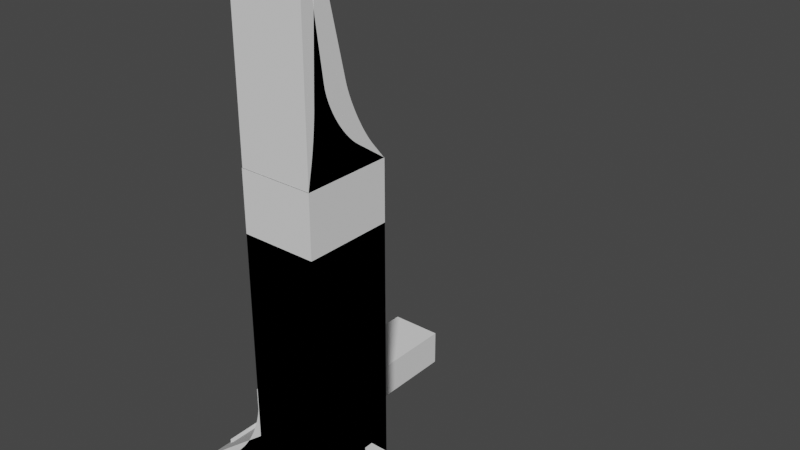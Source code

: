 # Source: bocchino_NEW.blend  (saved by Blender 3.3.6; exported with 4.5.12 LTS)
import bpy
from mathutils import Matrix  # noqa: F401  (used for matrix-valued properties, if any)

bpy.ops.wm.read_factory_settings(use_empty=True)
scene = bpy.context.scene
scene.name = 'Scene'

# ---- collections
col_collection = bpy.data.collections.new('Collection'); scene.collection.children.link(col_collection)

# ---- world
world_world = bpy.data.worlds.new('World'); scene.world = world_world
world_world.use_nodes = True; world_world.node_tree.nodes.clear()
_N = world_world.node_tree.nodes; _L = world_world.node_tree.links
n0 = _N.new('ShaderNodeOutputWorld'); n0.name = 'World Output'; n0.location = (300, 300)
n1 = _N.new('ShaderNodeBackground'); n1.name = 'Background'; n1.location = (10, 300)
n1.inputs[0].default_value = (0.05088, 0.05088, 0.05088, 1.0)
_L.new(n1.outputs[0], n0.inputs[0])
n0.is_active_output = True
world_world.color = (0.05088, 0.05088, 0.05088)
world_world.use_sun_shadow = False
world_world.sun_shadow_jitter_overblur = 0.0

# ---- meshes
me_plane = bpy.data.meshes.new('Plane')
me_plane.from_pydata([(-0.008, -0.008, 0.0), (0.008, -0.008, 0.0), (-0.008, 0.008, 0.0), (0.008, 0.008, 0.0), (-0.008, -0.008, 0.003), (0.008, -0.008, 0.003), (-0.008, 0.008, 0.003), (0.008, 0.008, 0.003), (-0.008, 0.005, 0.0), (0.008, 0.005, 0.0), (-0.008, 0.005, 0.003), (0.008, 0.005, 0.003), (0.005, -0.008, 0.0), (0.005, 0.008, 0.0), (0.005, -0.008, 0.003), (0.005, 0.008, 0.003), (0.005, 0.005, 0.003), (0.005, 0.005, 0.0), (0.008, -0.008, 0.016), (-0.008, 0.008, 0.016), (0.008, 0.008, 0.016), (-0.008, 0.005, 0.016), (0.008, 0.005, 0.016), (0.005, -0.008, 0.016), (0.005, 0.008, 0.016), (0.005, 0.005, 0.016)], [], [(17, 13, 3, 9), (16, 14, 23, 25), (9, 3, 7, 11), (8, 0, 4, 10), (13, 2, 6, 15), (12, 1, 5, 14), (2, 8, 10, 6), (1, 9, 11, 5), (15, 6, 19, 24), (12, 17, 9, 1), (0, 8, 17, 12), (4, 14, 16, 10), (0, 12, 14, 4), (3, 13, 15, 7), (10, 16, 25, 21), (8, 2, 13, 17), (25, 22, 20, 24), (23, 18, 22, 25), (21, 25, 24, 19), (14, 5, 18, 23), (6, 10, 21, 19), (7, 15, 24, 20), (11, 7, 20, 22), (5, 11, 22, 18)])
_uv = me_plane.uv_layers.new(name='UVMap')
_uv.uv.foreach_set('vector', [0.5, 0.5, 0.5, 1.0, 1.0, 1.0, 1.0, 0.5, 0.5, 0.5, 0.5, 0.0, 0.5, 0.0, 0.5, 0.5, 1.0, 0.5, 1.0, 1.0, 1.0, 1.0, 1.0, 0.5, 0.0, 0.5, 0.0, 0.0, 0.0, 0.0, 0.0, 0.5, 0.5, 1.0, 0.0, 1.0, 0.0, 1.0, 0.5, 1.0, 0.5, 0.0, 1.0, 0.0, 1.0, 0.0, 0.5, 0.0, 0.0, 1.0, 0.0, 0.5, 0.0, 0.5, 0.0, 1.0, 1.0, 0.0, 1.0, 0.5, 1.0, 0.5, 1.0, 0.0, 0.5, 1.0, 0.0, 1.0, 0.0, 1.0, 0.5, 1.0, 0.5, 0.0, 0.5, 0.5, 1.0, 0.5, 1.0, 0.0, 0.0, 0.0, 0.0, 0.5, 0.5, 0.5, 0.5, 0.0, 0.0, 0.0, 0.5, 0.0, 0.5, 0.5, 0.0, 0.5, 0.0, 0.0, 0.5, 0.0, 0.5, 0.0, 0.0, 0.0, 1.0, 1.0, 0.5, 1.0, 0.5, 1.0, 1.0, 1.0, 0.0, 0.5, 0.5, 0.5, 0.5, 0.5, 0.0, 0.5, 0.0, 0.5, 0.0, 1.0, 0.5, 1.0, 0.5, 0.5, 0.5, 0.5, 1.0, 0.5, 1.0, 1.0, 0.5, 1.0, 0.5, 0.0, 1.0, 0.0, 1.0, 0.5, 0.5, 0.5, 0.0, 0.5, 0.5, 0.5, 0.5, 1.0, 0.0, 1.0, 0.5, 0.0, 1.0, 0.0, 1.0, 0.0, 0.5, 0.0, 0.0, 1.0, 0.0, 0.5, 0.0, 0.5, 0.0, 1.0, 1.0, 1.0, 0.5, 1.0, 0.5, 1.0, 1.0, 1.0, 1.0, 0.5, 1.0, 1.0, 1.0, 1.0, 1.0, 0.5, 1.0, 0.0, 1.0, 0.5, 1.0, 0.5, 1.0, 0.0])
me_plane.update()
me_plane_001 = bpy.data.meshes.new('Plane.001')
me_plane_001.from_pydata([(-0.008, -0.008, 0.0), (0.008, -0.008, 0.0), (-0.008, 0.008, 0.0), (0.008, 0.008, 0.0), (-0.008, -0.008, 0.003), (0.008, -0.008, 0.003), (-0.008, 0.008, 0.003), (0.008, 0.008, 0.003), (-0.008, 0.005, 0.0), (0.008, 0.005, 0.0), (-0.008, 0.005, 0.003), (0.008, 0.005, 0.003), (0.005, -0.008, 0.0), (0.005, 0.008, 0.0), (0.005, -0.008, 0.003), (0.005, 0.008, 0.003), (0.005, 0.005, 0.003), (0.005, 0.005, 0.0), (0.008, -0.008, 0.016), (-0.008, 0.008, 0.016), (0.008, 0.008, 0.016), (-0.008, 0.005, 0.016), (0.008, 0.005, 0.016), (0.005, -0.008, 0.016), (0.005, 0.008, 0.016), (0.005, 0.005, 0.016)], [], [(17, 13, 3, 9), (16, 14, 23, 25), (9, 3, 7, 11), (8, 0, 4, 10), (13, 2, 6, 15), (12, 1, 5, 14), (2, 8, 10, 6), (1, 9, 11, 5), (15, 6, 19, 24), (12, 17, 9, 1), (0, 8, 17, 12), (4, 14, 16, 10), (0, 12, 14, 4), (3, 13, 15, 7), (10, 16, 25, 21), (8, 2, 13, 17), (25, 22, 20, 24), (23, 18, 22, 25), (21, 25, 24, 19), (14, 5, 18, 23), (6, 10, 21, 19), (7, 15, 24, 20), (11, 7, 20, 22), (5, 11, 22, 18)])
_uv = me_plane_001.uv_layers.new(name='UVMap')
_uv.uv.foreach_set('vector', [0.5, 0.5, 0.5, 1.0, 1.0, 1.0, 1.0, 0.5, 0.5, 0.5, 0.5, 0.0, 0.5, 0.0, 0.5, 0.5, 1.0, 0.5, 1.0, 1.0, 1.0, 1.0, 1.0, 0.5, 0.0, 0.5, 0.0, 0.0, 0.0, 0.0, 0.0, 0.5, 0.5, 1.0, 0.0, 1.0, 0.0, 1.0, 0.5, 1.0, 0.5, 0.0, 1.0, 0.0, 1.0, 0.0, 0.5, 0.0, 0.0, 1.0, 0.0, 0.5, 0.0, 0.5, 0.0, 1.0, 1.0, 0.0, 1.0, 0.5, 1.0, 0.5, 1.0, 0.0, 0.5, 1.0, 0.0, 1.0, 0.0, 1.0, 0.5, 1.0, 0.5, 0.0, 0.5, 0.5, 1.0, 0.5, 1.0, 0.0, 0.0, 0.0, 0.0, 0.5, 0.5, 0.5, 0.5, 0.0, 0.0, 0.0, 0.5, 0.0, 0.5, 0.5, 0.0, 0.5, 0.0, 0.0, 0.5, 0.0, 0.5, 0.0, 0.0, 0.0, 1.0, 1.0, 0.5, 1.0, 0.5, 1.0, 1.0, 1.0, 0.0, 0.5, 0.5, 0.5, 0.5, 0.5, 0.0, 0.5, 0.0, 0.5, 0.0, 1.0, 0.5, 1.0, 0.5, 0.5, 0.5, 0.5, 1.0, 0.5, 1.0, 1.0, 0.5, 1.0, 0.5, 0.0, 1.0, 0.0, 1.0, 0.5, 0.5, 0.5, 0.0, 0.5, 0.5, 0.5, 0.5, 1.0, 0.0, 1.0, 0.5, 0.0, 1.0, 0.0, 1.0, 0.0, 0.5, 0.0, 0.0, 1.0, 0.0, 0.5, 0.0, 0.5, 0.0, 1.0, 1.0, 1.0, 0.5, 1.0, 0.5, 1.0, 1.0, 1.0, 1.0, 0.5, 1.0, 1.0, 1.0, 1.0, 1.0, 0.5, 1.0, 0.0, 1.0, 0.5, 1.0, 0.5, 1.0, 0.0])
me_plane_001.update()
me_plane_002 = bpy.data.meshes.new('Plane.002')
me_plane_002.from_pydata([(-0.008, -0.008, 0.0), (0.008, -0.008, 0.0), (-0.008, 0.008, 0.0), (0.008, 0.008, 0.0), (-0.008, -0.008, 0.003), (0.008, -0.008, 0.003), (-0.008, 0.008, 0.003), (0.008, 0.008, 0.003), (-0.008, 0.005, 0.0), (0.008, 0.005, 0.0), (-0.008, 0.005, 0.003), (0.008, 0.005, 0.003), (0.005, -0.008, 0.0), (0.005, 0.008, 0.0), (0.005, -0.008, 0.003), (0.005, 0.008, 0.003), (0.005, 0.005, 0.003), (0.005, 0.005, 0.0), (0.008, -0.008, 0.016), (-0.008, 0.008, 0.016), (0.008, 0.008, 0.016), (-0.008, 0.005, 0.016), (0.008, 0.005, 0.016), (0.005, -0.008, 0.016), (0.005, 0.008, 0.016), (0.005, 0.005, 0.016)], [], [(17, 13, 3, 9), (16, 14, 23, 25), (9, 3, 7, 11), (8, 0, 4, 10), (13, 2, 6, 15), (12, 1, 5, 14), (2, 8, 10, 6), (1, 9, 11, 5), (15, 6, 19, 24), (12, 17, 9, 1), (0, 8, 17, 12), (4, 14, 16, 10), (0, 12, 14, 4), (3, 13, 15, 7), (10, 16, 25, 21), (8, 2, 13, 17), (25, 22, 20, 24), (23, 18, 22, 25), (21, 25, 24, 19), (14, 5, 18, 23), (6, 10, 21, 19), (7, 15, 24, 20), (11, 7, 20, 22), (5, 11, 22, 18)])
_uv = me_plane_002.uv_layers.new(name='UVMap')
_uv.uv.foreach_set('vector', [0.5, 0.5, 0.5, 1.0, 1.0, 1.0, 1.0, 0.5, 0.5, 0.5, 0.5, 0.0, 0.5, 0.0, 0.5, 0.5, 1.0, 0.5, 1.0, 1.0, 1.0, 1.0, 1.0, 0.5, 0.0, 0.5, 0.0, 0.0, 0.0, 0.0, 0.0, 0.5, 0.5, 1.0, 0.0, 1.0, 0.0, 1.0, 0.5, 1.0, 0.5, 0.0, 1.0, 0.0, 1.0, 0.0, 0.5, 0.0, 0.0, 1.0, 0.0, 0.5, 0.0, 0.5, 0.0, 1.0, 1.0, 0.0, 1.0, 0.5, 1.0, 0.5, 1.0, 0.0, 0.5, 1.0, 0.0, 1.0, 0.0, 1.0, 0.5, 1.0, 0.5, 0.0, 0.5, 0.5, 1.0, 0.5, 1.0, 0.0, 0.0, 0.0, 0.0, 0.5, 0.5, 0.5, 0.5, 0.0, 0.0, 0.0, 0.5, 0.0, 0.5, 0.5, 0.0, 0.5, 0.0, 0.0, 0.5, 0.0, 0.5, 0.0, 0.0, 0.0, 1.0, 1.0, 0.5, 1.0, 0.5, 1.0, 1.0, 1.0, 0.0, 0.5, 0.5, 0.5, 0.5, 0.5, 0.0, 0.5, 0.0, 0.5, 0.0, 1.0, 0.5, 1.0, 0.5, 0.5, 0.5, 0.5, 1.0, 0.5, 1.0, 1.0, 0.5, 1.0, 0.5, 0.0, 1.0, 0.0, 1.0, 0.5, 0.5, 0.5, 0.0, 0.5, 0.5, 0.5, 0.5, 1.0, 0.0, 1.0, 0.5, 0.0, 1.0, 0.0, 1.0, 0.0, 0.5, 0.0, 0.0, 1.0, 0.0, 0.5, 0.0, 0.5, 0.0, 1.0, 1.0, 1.0, 0.5, 1.0, 0.5, 1.0, 1.0, 1.0, 1.0, 0.5, 1.0, 1.0, 1.0, 1.0, 1.0, 0.5, 1.0, 0.0, 1.0, 0.5, 1.0, 0.5, 1.0, 0.0])
me_plane_002.update()
me_plane_003 = bpy.data.meshes.new('Plane.003')
me_plane_003.from_pydata([(-0.013, -0.008, 0.0), (0.008, -0.008, 0.0), (-0.013, 0.008, 0.0), (0.008, 0.008, 0.0), (-0.013, -0.008, 0.003), (0.008, -0.008, 0.003), (-0.013, 0.008, 0.003), (0.008, 0.008, 0.003), (-0.013, 0.005, 0.0), (0.008, 0.005, 0.0), (-0.013, 0.005, 0.003), (0.008, 0.005, 0.003), (0.005, -0.008, 0.0), (0.005, 0.008, 0.0), (0.005, -0.008, 0.003), (-0.008046, 0.07437, 0.002), (0.005, 0.005, 0.003), (0.005, 0.005, 0.0), (0.008, -0.008, 0.016), (-0.013, 0.008, 0.016), (0.008, 0.008, 0.016), (-0.013, 0.005, 0.016), (0.008, 0.005, 0.016), (0.005, -0.008, 0.016), (0.005, 0.008, 0.016), (0.005, 0.005, 0.016), (-0.01005, 0.01, 4.46e-07), (0.007971, 0.01, 4.46e-07), (-0.01005, 0.01, 0.002319), (0.007971, 0.01, 0.002319), (0.005652, 0.01, 4.46e-07), (-0.01005, 0.01, 0.01236), (0.007971, 0.01, 0.01236), (0.005652, 0.01, 0.01236), (0.005971, 0.07437, 0.002), (-0.008046, 0.07437, 0.002319), (0.005971, 0.07437, 0.002319), (0.005652, 0.07437, 0.002), (-0.008046, 0.07437, 0.01036), (0.005971, 0.07437, 0.01036), (0.005652, 0.07437, 0.01036), (0.005652, 0.07437, 4.46e-07), (-0.01005, 0.07437, 4.46e-07), (0.007971, 0.07437, 4.46e-07), (0.007971, 0.07437, 0.002319), (-0.01005, 0.07437, 0.002319), (0.005652, 0.07437, 0.01236), (-0.01005, 0.07437, 0.01236), (0.007971, 0.07437, 0.01236), (-0.008046, 0.009923, 0.002), (0.005971, 0.009923, 0.002), (-0.008046, 0.009923, 0.002319), (0.005971, 0.009923, 0.002319), (0.005652, 0.009923, 0.002), (0.005652, 0.009923, 0.002319), (-0.008046, 0.009923, 0.01036), (0.005971, 0.009923, 0.01036), (0.005652, 0.009923, 0.01036)], [], [(17, 13, 3, 9), (16, 14, 23, 25), (9, 3, 7, 11), (8, 0, 4, 10), (19, 24, 33, 31), (12, 1, 5, 14), (2, 8, 10, 6), (1, 9, 11, 5), (13, 2, 26, 30), (12, 17, 9, 1), (0, 8, 17, 12), (4, 14, 16, 10), (0, 12, 14, 4), (24, 20, 32, 33), (10, 16, 25, 21), (8, 2, 13, 17), (25, 22, 20, 24), (23, 18, 22, 25), (21, 25, 24, 19), (14, 5, 18, 23), (6, 10, 21, 19), (6, 19, 31, 28), (11, 7, 20, 22), (5, 11, 22, 18), (29, 27, 43, 44), (27, 30, 41, 43), (33, 32, 48, 46), (26, 28, 45, 42), (3, 13, 30, 27), (7, 3, 27, 29), (20, 7, 29, 32), (2, 6, 28, 26), (15, 35, 51, 49), (38, 40, 57, 55), (35, 38, 55, 51), (36, 34, 50, 52), (32, 29, 44, 48), (30, 26, 42, 41), (28, 31, 47, 45), (31, 33, 46, 47), (15, 37, 41, 42), (34, 36, 44, 43), (35, 15, 42, 45), (37, 34, 43, 41), (40, 38, 47, 46), (39, 40, 46, 48), (38, 35, 45, 47), (36, 39, 48, 44), (53, 49, 51, 54), (54, 51, 55, 57), (50, 53, 54, 52), (52, 54, 57, 56), (37, 15, 49, 53), (39, 36, 52, 56), (40, 39, 56, 57), (34, 37, 53, 50)])
_uv = me_plane_003.uv_layers.new(name='UVMap')
_uv.uv.foreach_set('vector', [0.5, 0.5, 0.5, 1.0, 1.0, 1.0, 1.0, 0.5, 0.5, 0.5, 0.5, 0.0, 0.5, 0.0, 0.5, 0.5, 1.0, 0.5, 1.0, 1.0, 1.0, 1.0, 1.0, 0.5, 0.0, 0.5, 0.0, 0.0, 0.0, 0.0, 0.0, 0.5, 0.0, 1.0, 0.5, 1.0, 0.5, 1.0, 0.0, 1.0, 0.5, 0.0, 1.0, 0.0, 1.0, 0.0, 0.5, 0.0, 0.0, 1.0, 0.0, 0.5, 0.0, 0.5, 0.0, 1.0, 1.0, 0.0, 1.0, 0.5, 1.0, 0.5, 1.0, 0.0, 0.5, 1.0, 0.0, 1.0, 0.0, 1.0, 0.5, 1.0, 0.5, 0.0, 0.5, 0.5, 1.0, 0.5, 1.0, 0.0, 0.0, 0.0, 0.0, 0.5, 0.5, 0.5, 0.5, 0.0, 0.0, 0.0, 0.5, 0.0, 0.5, 0.5, 0.0, 0.5, 0.0, 0.0, 0.5, 0.0, 0.5, 0.0, 0.0, 0.0, 0.5, 1.0, 1.0, 1.0, 1.0, 1.0, 0.5, 1.0, 0.0, 0.5, 0.5, 0.5, 0.5, 0.5, 0.0, 0.5, 0.0, 0.5, 0.0, 1.0, 0.5, 1.0, 0.5, 0.5, 0.5, 0.5, 1.0, 0.5, 1.0, 1.0, 0.5, 1.0, 0.5, 0.0, 1.0, 0.0, 1.0, 0.5, 0.5, 0.5, 0.0, 0.5, 0.5, 0.5, 0.5, 1.0, 0.0, 1.0, 0.5, 0.0, 1.0, 0.0, 1.0, 0.0, 0.5, 0.0, 0.0, 1.0, 0.0, 0.5, 0.0, 0.5, 0.0, 1.0, 0.0, 1.0, 0.0, 1.0, 0.0, 1.0, 0.0, 1.0, 1.0, 0.5, 1.0, 1.0, 1.0, 1.0, 1.0, 0.5, 1.0, 0.0, 1.0, 0.5, 1.0, 0.5, 1.0, 0.0, 1.0, 1.0, 1.0, 1.0, 1.0, 1.0, 1.0, 1.0, 1.0, 1.0, 0.5, 1.0, 0.5, 1.0, 1.0, 1.0, 0.5, 1.0, 1.0, 1.0, 1.0, 1.0, 0.5, 1.0, 0.0, 1.0, 0.0, 1.0, 0.0, 1.0, 0.0, 1.0, 1.0, 1.0, 0.5, 1.0, 0.5, 1.0, 1.0, 1.0, 1.0, 1.0, 1.0, 1.0, 1.0, 1.0, 1.0, 1.0, 1.0, 1.0, 1.0, 1.0, 1.0, 1.0, 1.0, 1.0, 0.0, 1.0, 0.0, 1.0, 0.0, 1.0, 0.0, 1.0, 0.07189, 1.0, 0.07189, 1.0, 0.07189, 1.0, 0.07189, 1.0, 0.07189, 1.0, 0.5, 1.0, 0.5, 1.0, 0.07189, 1.0, 0.07189, 1.0, 0.07189, 1.0, 0.07189, 1.0, 0.07189, 1.0, 0.5686, 1.0, 0.5686, 1.0, 0.5686, 1.0, 0.5686, 1.0, 1.0, 1.0, 1.0, 1.0, 1.0, 1.0, 1.0, 1.0, 0.5, 1.0, 0.0, 1.0, 0.0, 1.0, 0.5, 1.0, 0.0, 1.0, 0.0, 1.0, 0.0, 1.0, 0.0, 1.0, 0.0, 1.0, 0.5, 1.0, 0.5, 1.0, 0.0, 1.0, 0.07189, 1.0, 0.5, 1.0, 0.5, 1.0, 0.0, 1.0, 0.5686, 1.0, 0.5686, 1.0, 1.0, 1.0, 1.0, 1.0, 0.07189, 1.0, 0.07189, 1.0, 0.0, 1.0, 0.0, 1.0, 0.5, 1.0, 0.5686, 1.0, 1.0, 1.0, 0.5, 1.0, 0.5, 1.0, 0.07189, 1.0, 0.0, 1.0, 0.5, 1.0, 0.5686, 1.0, 0.5, 1.0, 0.5, 1.0, 1.0, 1.0, 0.07189, 1.0, 0.07189, 1.0, 0.0, 1.0, 0.0, 1.0, 0.5686, 1.0, 0.5686, 1.0, 1.0, 1.0, 1.0, 1.0, 0.5, 1.0, 0.07189, 1.0, 0.07189, 1.0, 0.5, 1.0, 0.5, 1.0, 0.07189, 1.0, 0.07189, 1.0, 0.5, 1.0, 0.5686, 1.0, 0.5, 1.0, 0.5, 1.0, 0.5686, 1.0, 0.5686, 1.0, 0.5, 1.0, 0.5, 1.0, 0.5686, 1.0, 0.5, 1.0, 0.07189, 1.0, 0.07189, 1.0, 0.5, 1.0, 0.5686, 1.0, 0.5686, 1.0, 0.5686, 1.0, 0.5686, 1.0, 0.5, 1.0, 0.5686, 1.0, 0.5686, 1.0, 0.5, 1.0, 0.5686, 1.0, 0.5, 1.0, 0.5, 1.0, 0.5686, 1.0])
me_plane_003.update()
me_plane_004 = bpy.data.meshes.new('Plane.004')
me_plane_004.from_pydata([(-0.035, -0.015, 0.0), (0.015, -0.015, 0.0), (-0.035, 0.015, 0.0), (0.015, 0.015, 0.0), (0.015, 0.015, 0.02), (-0.01, 0.015, 0.02), (0.015, -0.015, 0.02), (-0.01, -0.015, 0.02), (0.015, 0.015, 0.09), (-0.01, 0.015, 0.09), (0.015, -0.015, 0.09), (-0.01, -0.015, 0.09)], [], [(0, 2, 3, 1), (7, 6, 10, 11), (1, 3, 4, 6), (2, 0, 7, 5), (3, 2, 5, 4), (0, 1, 6, 7), (11, 10, 8, 9), (5, 7, 11, 9), (4, 5, 9, 8), (6, 4, 8, 10)])
_uv = me_plane_004.uv_layers.new(name='UVMap')
_uv.uv.foreach_set('vector', [0.0, 0.0, 0.0, 1.0, 1.0, 1.0, 1.0, 0.0, 0.0, 0.0, 1.0, 0.0, 1.0, 0.0, 0.0, 0.0, 1.0, 0.0, 1.0, 1.0, 1.0, 1.0, 1.0, 0.0, 0.0, 1.0, 0.0, 0.0, 0.0, 0.0, 0.0, 1.0, 1.0, 1.0, 0.0, 1.0, 0.0, 1.0, 1.0, 1.0, 0.0, 0.0, 1.0, 0.0, 1.0, 0.0, 0.0, 0.0, 0.0, 0.0, 1.0, 0.0, 1.0, 1.0, 0.0, 1.0, 0.0, 1.0, 0.0, 0.0, 0.0, 0.0, 0.0, 1.0, 1.0, 1.0, 0.0, 1.0, 0.0, 1.0, 1.0, 1.0, 1.0, 0.0, 1.0, 1.0, 1.0, 1.0, 1.0, 0.0])
me_plane_004.update()
me_plane_005 = bpy.data.meshes.new('Plane.005')
me_plane_005.from_pydata([(-0.035, -0.015, 0.0), (0.015, -0.015, 0.0), (-0.035, 0.015, 0.0), (0.015, 0.015, 0.0), (0.015, 0.015, 0.01), (0.015, -0.015, 0.01), (0.012, 0.012, 0.11), (-0.007, 0.012, 0.11), (0.012, -0.012, 0.11), (-0.007, -0.012, 0.11), (-0.03178, 0.015, 0.001289), (-0.01, 0.015, 0.03345), (0.01345, 0.015, 0.01), (-0.03071, 0.015, 0.001745), (-0.02964, 0.015, 0.002256), (-0.02858, 0.015, 0.002821), (-0.02753, 0.015, 0.003439), (-0.02649, 0.015, 0.004109), (-0.02545, 0.015, 0.004828), (-0.02444, 0.015, 0.005595), (-0.02344, 0.015, 0.006408), (-0.02247, 0.015, 0.007266), (-0.02151, 0.015, 0.008165), (-0.02058, 0.015, 0.009104), (-0.01968, 0.015, 0.01008), (-0.0188, 0.015, 0.01109), (-0.01796, 0.015, 0.01214), (-0.01715, 0.015, 0.01321), (-0.01638, 0.015, 0.01432), (-0.01564, 0.015, 0.01545), (-0.01494, 0.015, 0.0166), (-0.01429, 0.015, 0.01777), (-0.01367, 0.015, 0.01896), (-0.0131, 0.015, 0.02016), (-0.01257, 0.015, 0.02137), (-0.01209, 0.015, 0.02259), (-0.01166, 0.015, 0.02382), (-0.01127, 0.015, 0.02504), (-0.01094, 0.015, 0.02627), (-0.01065, 0.015, 0.02749), (-0.01042, 0.015, 0.02871), (-0.01024, 0.015, 0.02992), (-0.0101, 0.015, 0.03111), (-0.01003, 0.015, 0.03229), (-0.01, -0.015, 0.03345), (-0.03178, -0.015, 0.001289), (0.01345, -0.015, 0.01), (-0.01003, -0.015, 0.03229), (-0.0101, -0.015, 0.03111), (-0.01024, -0.015, 0.02992), (-0.01042, -0.015, 0.02871), (-0.01065, -0.015, 0.02749), (-0.01094, -0.015, 0.02627), (-0.01127, -0.015, 0.02504), (-0.01166, -0.015, 0.02382), (-0.01209, -0.015, 0.02259), (-0.01257, -0.015, 0.02137), (-0.0131, -0.015, 0.02016), (-0.01367, -0.015, 0.01896), (-0.01429, -0.015, 0.01777), (-0.01494, -0.015, 0.0166), (-0.01564, -0.015, 0.01545), (-0.01638, -0.015, 0.01432), (-0.01715, -0.015, 0.01321), (-0.01796, -0.015, 0.01214), (-0.0188, -0.015, 0.01109), (-0.01968, -0.015, 0.01008), (-0.02058, -0.015, 0.009104), (-0.02151, -0.015, 0.008165), (-0.02247, -0.015, 0.007266), (-0.02344, -0.015, 0.006408), (-0.02444, -0.015, 0.005595), (-0.02545, -0.015, 0.004828), (-0.02649, -0.015, 0.004109), (-0.02753, -0.015, 0.003439), (-0.02858, -0.015, 0.002821), (-0.02964, -0.015, 0.002256), (-0.03071, -0.015, 0.001745), (0.015, -0.015, 0.11), (0.015, 0.015, 0.11), (-0.01, 0.015, 0.11), (-0.01, -0.015, 0.11), (0.012, 0.012, 0.0), (-0.007, 0.012, 0.0), (0.012, -0.012, 0.0), (-0.007, -0.012, 0.0)], [], [(0, 85, 1), (1, 3, 4, 5), (4, 12, 11, 80, 79), (2, 0, 45, 10), (44, 46, 5, 78, 81), (8, 6, 82, 84), (3, 2, 10, 12, 4), (0, 1, 5, 46, 45), (5, 4, 79, 78), (10, 13, 12), (13, 14, 12), (14, 15, 12), (15, 16, 12), (16, 17, 12), (17, 18, 12), (18, 19, 12), (19, 20, 12), (20, 21, 12), (21, 22, 12), (22, 23, 12), (23, 24, 12), (24, 25, 12), (25, 26, 12), (26, 27, 12), (27, 28, 12), (28, 29, 12), (29, 30, 12), (30, 31, 12), (31, 32, 12), (32, 33, 12), (33, 34, 12), (34, 35, 12), (35, 36, 12), (36, 37, 12), (37, 38, 12), (38, 39, 12), (39, 40, 12), (40, 41, 12), (41, 42, 12), (42, 43, 12), (43, 11, 12), (44, 47, 46), (47, 48, 46), (48, 49, 46), (49, 50, 46), (50, 51, 46), (51, 52, 46), (52, 53, 46), (53, 54, 46), (54, 55, 46), (55, 56, 46), (56, 57, 46), (57, 58, 46), (58, 59, 46), (59, 60, 46), (60, 61, 46), (61, 62, 46), (62, 63, 46), (63, 64, 46), (64, 65, 46), (65, 66, 46), (66, 67, 46), (67, 68, 46), (68, 69, 46), (69, 70, 46), (70, 71, 46), (71, 72, 46), (72, 73, 46), (73, 74, 46), (74, 75, 46), (75, 76, 46), (76, 77, 46), (77, 45, 46), (10, 45, 77, 13), (13, 77, 76, 14), (14, 76, 75, 15), (15, 75, 74, 16), (16, 74, 73, 17), (17, 73, 72, 18), (18, 72, 71, 19), (19, 71, 70, 20), (20, 70, 69, 21), (21, 69, 68, 22), (22, 68, 67, 23), (23, 67, 66, 24), (24, 66, 65, 25), (25, 65, 64, 26), (26, 64, 63, 27), (27, 63, 62, 28), (28, 62, 61, 29), (29, 61, 60, 30), (30, 60, 59, 31), (31, 59, 58, 32), (32, 58, 57, 33), (33, 57, 56, 34), (34, 56, 55, 35), (35, 55, 54, 36), (36, 54, 53, 37), (37, 53, 52, 38), (38, 52, 51, 39), (39, 51, 50, 40), (40, 50, 49, 41), (41, 49, 48, 42), (42, 48, 47, 43), (43, 47, 44, 11), (11, 44, 81, 80), (6, 8, 78, 79), (9, 7, 80, 81), (7, 6, 79, 80), (8, 9, 81, 78), (9, 8, 84, 85), (7, 9, 85, 83), (6, 7, 83, 82), (85, 84, 1), (83, 2, 3), (83, 3, 82), (82, 3, 84), (1, 84, 3), (85, 2, 83), (2, 85, 0)])
_uv = me_plane_005.uv_layers.new(name='UVMap')
_uv.uv.foreach_set('vector', [0.0, 0.0, 0.0, 0.0, 1.0, 0.0, 1.0, 0.0, 1.0, 1.0, 1.0, 1.0, 1.0, 0.0, 1.0, 1.0, 0.9382, 1.0, 0.0, 1.0, 0.0, 1.0, 1.0, 1.0, 0.0, 1.0, 0.0, 0.0, 0.0, 0.0, 0.0, 1.0, 0.0, 0.0, 0.9382, 0.0, 1.0, 0.0, 1.0, 0.0, 0.0, 0.0, 0.88, 0.1, 0.88, 0.9, 0.88, 0.9, 0.88, 0.1, 1.0, 1.0, 0.0, 1.0, 0.0, 1.0, 0.9382, 1.0, 1.0, 1.0, 0.0, 0.0, 1.0, 0.0, 1.0, 0.0, 0.9382, 0.0, 0.0, 0.0, 1.0, 0.0, 1.0, 1.0, 1.0, 1.0, 1.0, 0.0, 0.0, 1.0, 0.0, 1.0, 0.9382, 1.0, 0.0, 1.0, 0.0, 1.0, 0.9382, 1.0, 0.0, 1.0, 0.0, 1.0, 0.9382, 1.0, 0.0, 1.0, 0.0, 1.0, 0.9382, 1.0, 0.0, 1.0, 0.0, 1.0, 0.9382, 1.0, 0.0, 1.0, 0.0, 1.0, 0.9382, 1.0, 0.0, 1.0, 0.0, 1.0, 0.9382, 1.0, 0.0, 1.0, 0.0, 1.0, 0.9382, 1.0, 0.0, 1.0, 0.0, 1.0, 0.9382, 1.0, 0.0, 1.0, 0.0, 1.0, 0.9382, 1.0, 0.0, 1.0, 0.0, 1.0, 0.9382, 1.0, 0.0, 1.0, 0.0, 1.0, 0.9382, 1.0, 0.0, 1.0, 0.0, 1.0, 0.9382, 1.0, 0.0, 1.0, 0.0, 1.0, 0.9382, 1.0, 0.0, 1.0, 0.0, 1.0, 0.9382, 1.0, 0.0, 1.0, 0.0, 1.0, 0.9382, 1.0, 0.0, 1.0, 0.0, 1.0, 0.9382, 1.0, 0.0, 1.0, 0.0, 1.0, 0.9382, 1.0, 0.0, 1.0, 0.0, 1.0, 0.9382, 1.0, 0.0, 1.0, 0.0, 1.0, 0.9382, 1.0, 0.0, 1.0, 0.0, 1.0, 0.9382, 1.0, 0.0, 1.0, 0.0, 1.0, 0.9382, 1.0, 0.0, 1.0, 0.0, 1.0, 0.9382, 1.0, 0.0, 1.0, 0.0, 1.0, 0.9382, 1.0, 0.0, 1.0, 0.0, 1.0, 0.9382, 1.0, 0.0, 1.0, 0.0, 1.0, 0.9382, 1.0, 0.0, 1.0, 0.0, 1.0, 0.9382, 1.0, 0.0, 1.0, 0.0, 1.0, 0.9382, 1.0, 0.0, 1.0, 0.0, 1.0, 0.9382, 1.0, 0.0, 1.0, 0.0, 1.0, 0.9382, 1.0, 0.0, 1.0, 0.0, 1.0, 0.9382, 1.0, 0.0, 1.0, 0.0, 1.0, 0.9382, 1.0, 0.0, 0.0, 0.0, 0.0, 0.9382, 0.0, 0.0, 0.0, 0.0, 0.0, 0.9382, 0.0, 0.0, 0.0, 0.0, 0.0, 0.9382, 0.0, 0.0, 0.0, 0.0, 0.0, 0.9382, 0.0, 0.0, 0.0, 0.0, 0.0, 0.9382, 0.0, 0.0, 0.0, 0.0, 0.0, 0.9382, 0.0, 0.0, 0.0, 0.0, 0.0, 0.9382, 0.0, 0.0, 0.0, 0.0, 0.0, 0.9382, 0.0, 0.0, 0.0, 0.0, 0.0, 0.9382, 0.0, 0.0, 0.0, 0.0, 0.0, 0.9382, 0.0, 0.0, 0.0, 0.0, 0.0, 0.9382, 0.0, 0.0, 0.0, 0.0, 0.0, 0.9382, 0.0, 0.0, 0.0, 0.0, 0.0, 0.9382, 0.0, 0.0, 0.0, 0.0, 0.0, 0.9382, 0.0, 0.0, 0.0, 0.0, 0.0, 0.9382, 0.0, 0.0, 0.0, 0.0, 0.0, 0.9382, 0.0, 0.0, 0.0, 0.0, 0.0, 0.9382, 0.0, 0.0, 0.0, 0.0, 0.0, 0.9382, 0.0, 0.0, 0.0, 0.0, 0.0, 0.9382, 0.0, 0.0, 0.0, 0.0, 0.0, 0.9382, 0.0, 0.0, 0.0, 0.0, 0.0, 0.9382, 0.0, 0.0, 0.0, 0.0, 0.0, 0.9382, 0.0, 0.0, 0.0, 0.0, 0.0, 0.9382, 0.0, 0.0, 0.0, 0.0, 0.0, 0.9382, 0.0, 0.0, 0.0, 0.0, 0.0, 0.9382, 0.0, 0.0, 0.0, 0.0, 0.0, 0.9382, 0.0, 0.0, 0.0, 0.0, 0.0, 0.9382, 0.0, 0.0, 0.0, 0.0, 0.0, 0.9382, 0.0, 0.0, 0.0, 0.0, 0.0, 0.9382, 0.0, 0.0, 0.0, 0.0, 0.0, 0.9382, 0.0, 0.0, 0.0, 0.0, 0.0, 0.9382, 0.0, 0.0, 0.0, 0.0, 0.0, 0.9382, 0.0, 0.0, 1.0, 0.0, 0.0, 0.0, 0.0, 0.0, 1.0, 0.0, 1.0, 0.0, 0.0, 0.0, 0.0, 0.0, 1.0, 0.0, 1.0, 0.0, 0.0, 0.0, 0.0, 0.0, 1.0, 0.0, 1.0, 0.0, 0.0, 0.0, 0.0, 0.0, 1.0, 0.0, 1.0, 0.0, 0.0, 0.0, 0.0, 0.0, 1.0, 0.0, 1.0, 0.0, 0.0, 0.0, 0.0, 0.0, 1.0, 0.0, 1.0, 0.0, 0.0, 0.0, 0.0, 0.0, 1.0, 0.0, 1.0, 0.0, 0.0, 0.0, 0.0, 0.0, 1.0, 0.0, 1.0, 0.0, 0.0, 0.0, 0.0, 0.0, 1.0, 0.0, 1.0, 0.0, 0.0, 0.0, 0.0, 0.0, 1.0, 0.0, 1.0, 0.0, 0.0, 0.0, 0.0, 0.0, 1.0, 0.0, 1.0, 0.0, 0.0, 0.0, 0.0, 0.0, 1.0, 0.0, 1.0, 0.0, 0.0, 0.0, 0.0, 0.0, 1.0, 0.0, 1.0, 0.0, 0.0, 0.0, 0.0, 0.0, 1.0, 0.0, 1.0, 0.0, 0.0, 0.0, 0.0, 0.0, 1.0, 0.0, 1.0, 0.0, 0.0, 0.0, 0.0, 0.0, 1.0, 0.0, 1.0, 0.0, 0.0, 0.0, 0.0, 0.0, 1.0, 0.0, 1.0, 0.0, 0.0, 0.0, 0.0, 0.0, 1.0, 0.0, 1.0, 0.0, 0.0, 0.0, 0.0, 0.0, 1.0, 0.0, 1.0, 0.0, 0.0, 0.0, 0.0, 0.0, 1.0, 0.0, 1.0, 0.0, 0.0, 0.0, 0.0, 0.0, 1.0, 0.0, 1.0, 0.0, 0.0, 0.0, 0.0, 0.0, 1.0, 0.0, 1.0, 0.0, 0.0, 0.0, 0.0, 0.0, 1.0, 0.0, 1.0, 0.0, 0.0, 0.0, 0.0, 0.0, 1.0, 0.0, 1.0, 0.0, 0.0, 0.0, 0.0, 0.0, 1.0, 0.0, 1.0, 0.0, 0.0, 0.0, 0.0, 0.0, 1.0, 0.0, 1.0, 0.0, 0.0, 0.0, 0.0, 0.0, 1.0, 0.0, 1.0, 0.0, 0.0, 0.0, 0.0, 0.0, 1.0, 0.0, 1.0, 0.0, 0.0, 0.0, 0.0, 0.0, 1.0, 0.0, 1.0, 0.0, 0.0, 0.0, 0.0, 0.0, 1.0, 0.0, 1.0, 0.0, 0.0, 0.0, 0.0, 0.0, 1.0, 0.0, 1.0, 0.0, 0.0, 0.0, 0.0, 0.0, 1.0, 0.0, 1.0, 0.0, 0.0, 0.0, 0.0, 0.0, 1.0, 0.88, 0.9, 0.88, 0.1, 1.0, 0.0, 1.0, 1.0, 0.12, 0.1, 0.12, 0.9, 0.0, 1.0, 0.0, 0.0, 0.12, 0.9, 0.88, 0.9, 1.0, 1.0, 0.0, 1.0, 0.88, 0.1, 0.12, 0.1, 0.0, 0.0, 1.0, 0.0, 0.12, 0.1, 0.88, 0.1, 0.88, 0.1, 0.12, 0.1, 0.12, 0.9, 0.12, 0.1, 0.12, 0.1, 0.12, 0.9, 0.88, 0.9, 0.12, 0.9, 0.12, 0.9, 0.88, 0.9, 0.0, 0.0, 0.88, 0.1, 1.0, 0.0, 0.0, 0.0, 0.0, 1.0, 1.0, 1.0, 0.0, 0.0, 1.0, 1.0, 0.88, 0.9, 0.88, 0.9, 1.0, 1.0, 0.88, 0.1, 1.0, 0.0, 0.88, 0.1, 1.0, 1.0, 0.12, 0.1, 0.0, 1.0, 0.0, 0.0, 0.0, 1.0, 0.12, 0.1, 0.0, 0.0])
me_plane_005.update()
me_cube = bpy.data.meshes.new('Cube')
me_cube.from_pydata([(-0.01063, -0.016, -0.016), (-0.01063, -0.016, -0.0001144), (-0.01063, 0.016, -0.016), (0.016, -0.016, -0.016), (0.016, -0.016, -0.0001144), (0.016, 0.016, -0.016), (-0.01063, -0.016, 0.03856), (-0.01063, -0.01193, 0.03856), (0.016, -0.016, 0.03856), (0.016, -0.01193, 0.03856), (-0.01063, -0.016, -0.0203), (-0.01063, 0.016, -0.0203), (0.016, -0.016, -0.0203), (0.016, 0.016, -0.0203), (-0.01063, -0.008474, 0.01367), (-0.01063, 0.004815, -0.008124), (-0.01063, -0.01595, -0.0001144), (-0.01063, -0.008317, 0.01271), (-0.01063, -0.008107, 0.01171), (-0.01063, -0.007847, 0.01069), (-0.01063, -0.007536, 0.009651), (-0.01063, -0.007176, 0.008588), (-0.01063, -0.00677, 0.007512), (-0.01063, -0.006318, 0.006428), (-0.01063, -0.005824, 0.00534), (-0.01063, -0.005288, 0.004253), (-0.01063, -0.004715, 0.003173), (-0.01063, -0.004106, 0.002104), (-0.01063, -0.003464, 0.001052), (-0.01063, -0.002793, 2.143e-05), (-0.01063, -0.002095, -0.0009829), (-0.01063, -0.001374, -0.001956), (-0.01063, -0.0006329, -0.002894), (-0.01063, 0.0001246, -0.003792), (-0.01063, 0.0008951, -0.004646), (-0.01063, 0.001675, -0.005452), (-0.01063, 0.002461, -0.006206), (-0.01063, 0.003248, -0.006905), (-0.01063, 0.004034, -0.007545), (0.016, 0.004815, -0.008124), (0.016, -0.008474, 0.01367), (0.016, -0.01595, -0.0001144), (0.016, 0.004034, -0.007545), (0.016, 0.003248, -0.006905), (0.016, 0.002461, -0.006206), (0.016, 0.001675, -0.005452), (0.016, 0.0008951, -0.004646), (0.016, 0.0001246, -0.003792), (0.016, -0.0006329, -0.002894), (0.016, -0.001374, -0.001956), (0.016, -0.002095, -0.0009829), (0.016, -0.002793, 2.143e-05), (0.016, -0.003464, 0.001052), (0.016, -0.004106, 0.002104), (0.016, -0.004715, 0.003173), (0.016, -0.005288, 0.004253), (0.016, -0.005824, 0.00534), (0.016, -0.006318, 0.006428), (0.016, -0.00677, 0.007512), (0.016, -0.007176, 0.008588), (0.016, -0.007536, 0.009651), (0.016, -0.007847, 0.01069), (0.016, -0.008107, 0.01171), (0.016, -0.008317, 0.01271)], [], [(2, 15, 39, 5), (40, 14, 7, 9), (4, 41, 40, 9, 8), (3, 4, 1, 0), (2, 5, 13, 11), (1, 4, 8, 6), (9, 7, 6, 8), (5, 39, 41, 4, 3), (0, 1, 16, 15, 2), (11, 13, 12, 10), (0, 2, 11, 10), (5, 3, 12, 13), (3, 0, 10, 12), (14, 17, 16), (17, 18, 16), (18, 19, 16), (19, 20, 16), (20, 21, 16), (21, 22, 16), (22, 23, 16), (23, 24, 16), (24, 25, 16), (25, 26, 16), (26, 27, 16), (27, 28, 16), (28, 29, 16), (29, 30, 16), (30, 31, 16), (31, 32, 16), (32, 33, 16), (33, 34, 16), (34, 35, 16), (35, 36, 16), (36, 37, 16), (37, 38, 16), (38, 15, 16), (39, 42, 41), (42, 43, 41), (43, 44, 41), (44, 45, 41), (45, 46, 41), (46, 47, 41), (47, 48, 41), (48, 49, 41), (49, 50, 41), (50, 51, 41), (51, 52, 41), (52, 53, 41), (53, 54, 41), (54, 55, 41), (55, 56, 41), (56, 57, 41), (57, 58, 41), (58, 59, 41), (59, 60, 41), (60, 61, 41), (61, 62, 41), (62, 63, 41), (63, 40, 41), (14, 40, 63, 17), (17, 63, 62, 18), (18, 62, 61, 19), (19, 61, 60, 20), (20, 60, 59, 21), (21, 59, 58, 22), (22, 58, 57, 23), (23, 57, 56, 24), (24, 56, 55, 25), (25, 55, 54, 26), (26, 54, 53, 27), (27, 53, 52, 28), (28, 52, 51, 29), (29, 51, 50, 30), (30, 50, 49, 31), (31, 49, 48, 32), (32, 48, 47, 33), (33, 47, 46, 34), (34, 46, 45, 35), (35, 45, 44, 36), (36, 44, 43, 37), (37, 43, 42, 38), (38, 42, 39, 15), (14, 16, 1, 6, 7)])
_uv = me_cube.uv_layers.new(name='UVMap')
_uv.uv.foreach_set('vector', [0.375, 0.25, 0.4989, 0.25, 0.4989, 0.5, 0.375, 0.5, 0.625, 0.5, 0.625, 0.25, 0.625, 0.25, 0.625, 0.5, 0.625, 0.75, 0.625, 0.7487, 0.625, 0.5, 0.625, 0.5, 0.625, 0.75, 0.375, 0.75, 0.625, 0.75, 0.625, 1.0, 0.375, 1.0, 0.375, 0.25, 0.375, 0.5, 0.375, 0.5, 0.375, 0.25, 0.625, 1.0, 0.625, 0.75, 0.625, 0.75, 0.625, 1.0, 0.625, 0.5, 0.875, 0.5, 0.875, 0.75, 0.625, 0.75, 0.375, 0.5, 0.4989, 0.5, 0.625, 0.7487, 0.625, 0.75, 0.375, 0.75, 0.375, 0.0, 0.625, 0.0, 0.625, 0.001324, 0.4989, 0.25, 0.375, 0.25, 0.125, 0.5, 0.375, 0.5, 0.375, 0.75, 0.125, 0.75, 0.375, 0.0, 0.375, 0.25, 0.375, 0.25, 0.375, 0.0, 0.375, 0.5, 0.375, 0.75, 0.375, 0.75, 0.375, 0.5, 0.375, 0.75, 0.375, 1.0, 0.375, 1.0, 0.375, 0.75, 0.625, 0.25, 0.625, 0.25, 0.625, 0.001324, 0.625, 0.25, 0.625, 0.25, 0.625, 0.001324, 0.625, 0.25, 0.625, 0.25, 0.625, 0.001324, 0.625, 0.25, 0.625, 0.25, 0.625, 0.001324, 0.625, 0.25, 0.625, 0.25, 0.625, 0.001324, 0.625, 0.25, 0.625, 0.25, 0.625, 0.001324, 0.625, 0.25, 0.625, 0.25, 0.625, 0.001324, 0.625, 0.25, 0.625, 0.25, 0.625, 0.001324, 0.625, 0.25, 0.625, 0.25, 0.625, 0.001324, 0.625, 0.25, 0.625, 0.25, 0.625, 0.001324, 0.625, 0.25, 0.625, 0.25, 0.625, 0.001324, 0.625, 0.25, 0.625, 0.25, 0.625, 0.001324, 0.625, 0.25, 0.625, 0.25, 0.625, 0.001324, 0.625, 0.25, 0.625, 0.25, 0.625, 0.001324, 0.625, 0.25, 0.625, 0.25, 0.625, 0.001324, 0.625, 0.25, 0.625, 0.25, 0.625, 0.001324, 0.625, 0.25, 0.625, 0.25, 0.625, 0.001324, 0.625, 0.25, 0.625, 0.25, 0.625, 0.001324, 0.625, 0.25, 0.625, 0.25, 0.625, 0.001324, 0.625, 0.25, 0.625, 0.25, 0.625, 0.001324, 0.625, 0.25, 0.625, 0.25, 0.625, 0.001324, 0.625, 0.25, 0.625, 0.25, 0.625, 0.001324, 0.625, 0.25, 0.625, 0.25, 0.625, 0.001324, 0.4989, 0.5, 0.5078, 0.5, 0.625, 0.7487, 0.5078, 0.5, 0.5169, 0.5, 0.625, 0.7487, 0.5169, 0.5, 0.5264, 0.5, 0.625, 0.7487, 0.5264, 0.5, 0.5361, 0.5, 0.625, 0.7487, 0.5361, 0.5, 0.5461, 0.5, 0.625, 0.7487, 0.5461, 0.5, 0.5563, 0.5, 0.625, 0.7487, 0.5563, 0.5, 0.5666, 0.5, 0.625, 0.7487, 0.5666, 0.5, 0.577, 0.5, 0.625, 0.7487, 0.577, 0.5, 0.5874, 0.5, 0.625, 0.7487, 0.5874, 0.5, 0.5978, 0.5, 0.625, 0.7487, 0.5978, 0.5, 0.6081, 0.5, 0.625, 0.7487, 0.6081, 0.5, 0.6184, 0.5, 0.625, 0.7487, 0.6184, 0.5, 0.6285, 0.5, 0.625, 0.7487, 0.6285, 0.5, 0.6384, 0.5, 0.625, 0.7487, 0.6384, 0.5, 0.648, 0.5, 0.625, 0.7487, 0.648, 0.5, 0.6573, 0.5, 0.625, 0.7487, 0.6573, 0.5, 0.6663, 0.5, 0.625, 0.7487, 0.6663, 0.5, 0.675, 0.5, 0.625, 0.7487, 0.675, 0.5, 0.6832, 0.5, 0.625, 0.7487, 0.6832, 0.5, 0.6909, 0.5, 0.625, 0.7487, 0.6909, 0.5, 0.6982, 0.5, 0.625, 0.7487, 0.6982, 0.5, 0.7049, 0.5, 0.625, 0.7487, 0.7049, 0.5, 0.7111, 0.5, 0.625, 0.7487, 0.625, 0.25, 0.625, 0.5, 0.625, 0.5, 0.625, 0.25, 0.625, 0.25, 0.625, 0.5, 0.625, 0.5, 0.625, 0.25, 0.625, 0.25, 0.625, 0.5, 0.625, 0.5, 0.625, 0.25, 0.625, 0.25, 0.625, 0.5, 0.625, 0.5, 0.625, 0.25, 0.625, 0.25, 0.625, 0.5, 0.625, 0.5, 0.625, 0.25, 0.625, 0.25, 0.625, 0.5, 0.625, 0.5, 0.625, 0.25, 0.625, 0.25, 0.625, 0.5, 0.625, 0.5, 0.625, 0.25, 0.625, 0.25, 0.625, 0.5, 0.625, 0.5, 0.625, 0.25, 0.625, 0.25, 0.625, 0.5, 0.625, 0.5, 0.625, 0.25, 0.625, 0.25, 0.625, 0.5, 0.625, 0.5, 0.625, 0.25, 0.625, 0.25, 0.625, 0.5, 0.625, 0.5, 0.625, 0.25, 0.625, 0.25, 0.625, 0.5, 0.6081, 0.5, 0.6081, 0.25, 0.6081, 0.25, 0.6081, 0.5, 0.5978, 0.5, 0.5978, 0.25, 0.5978, 0.25, 0.5978, 0.5, 0.5874, 0.5, 0.5874, 0.25, 0.5874, 0.25, 0.5874, 0.5, 0.577, 0.5, 0.577, 0.25, 0.577, 0.25, 0.577, 0.5, 0.5666, 0.5, 0.5666, 0.25, 0.5666, 0.25, 0.5666, 0.5, 0.5563, 0.5, 0.5563, 0.25, 0.5563, 0.25, 0.5563, 0.5, 0.5461, 0.5, 0.5461, 0.25, 0.5461, 0.25, 0.5461, 0.5, 0.5361, 0.5, 0.5361, 0.25, 0.5361, 0.25, 0.5361, 0.5, 0.5264, 0.5, 0.5264, 0.25, 0.5264, 0.25, 0.5264, 0.5, 0.5169, 0.5, 0.5169, 0.25, 0.5169, 0.25, 0.5169, 0.5, 0.5078, 0.5, 0.5078, 0.25, 0.5078, 0.25, 0.5078, 0.5, 0.4989, 0.5, 0.4989, 0.25, 0.625, 0.25, 0.625, 0.001324, 0.625, 0.0, 0.625, 0.0, 0.625, 0.25])
me_cube.update()
me_cube_001 = bpy.data.meshes.new('Cube.001')
me_cube_001.from_pydata([(-0.01063, -0.016, -0.016), (-0.01063, 0.016, -0.016), (0.016, -0.016, -0.016), (0.016, 0.016, -0.016), (-0.01063, -0.01123, 0.03963), (-0.01063, -0.006225, 0.03963), (0.016, -0.01123, 0.03963), (0.016, -0.006225, 0.03963), (-0.01063, -0.016, -0.0203), (-0.01063, 0.016, -0.0203), (0.016, -0.016, -0.0203), (0.016, 0.016, -0.0203), (-0.01063, -0.01447, -0.008076), (-0.01063, -0.01259, 0.007987), (-0.01063, -0.004826, -0.0001144), (-0.01063, -0.01438, -0.007599), (-0.01063, -0.01429, -0.007097), (-0.01063, -0.0142, -0.006571), (-0.01063, -0.01411, -0.006022), (-0.01063, -0.01402, -0.005452), (-0.01063, -0.01392, -0.004864), (-0.01063, -0.01383, -0.00426), (-0.01063, -0.01374, -0.003641), (-0.01063, -0.01366, -0.00301), (-0.01063, -0.01357, -0.002368), (-0.01063, -0.01348, -0.001719), (-0.01063, -0.0134, -0.001063), (-0.01063, -0.01332, -0.0004038), (-0.01063, -0.01324, 0.0002569), (-0.01063, -0.01317, 0.0009168), (-0.01063, -0.0131, 0.001574), (-0.01063, -0.01303, 0.002225), (-0.01063, -0.01297, 0.00287), (-0.01063, -0.01291, 0.003504), (-0.01063, -0.01285, 0.004127), (-0.01063, -0.0128, 0.004736), (-0.01063, -0.01275, 0.005329), (-0.01063, -0.01271, 0.005904), (-0.01063, -0.01267, 0.006459), (-0.01063, -0.01264, 0.006992), (-0.01063, -0.01261, 0.007502), (0.016, -0.01259, 0.007987), (0.016, -0.01447, -0.008076), (0.016, -0.004826, -0.0001144), (0.016, -0.01261, 0.007502), (0.016, -0.01264, 0.006992), (0.016, -0.01267, 0.006459), (0.016, -0.01271, 0.005904), (0.016, -0.01275, 0.005329), (0.016, -0.0128, 0.004736), (0.016, -0.01285, 0.004127), (0.016, -0.01291, 0.003504), (0.016, -0.01297, 0.00287), (0.016, -0.01303, 0.002225), (0.016, -0.0131, 0.001574), (0.016, -0.01317, 0.0009168), (0.016, -0.01324, 0.0002569), (0.016, -0.01332, -0.0004038), (0.016, -0.0134, -0.001063), (0.016, -0.01348, -0.001719), (0.016, -0.01357, -0.002368), (0.016, -0.01366, -0.00301), (0.016, -0.01374, -0.003641), (0.016, -0.01383, -0.00426), (0.016, -0.01392, -0.004864), (0.016, -0.01402, -0.005452), (0.016, -0.01411, -0.006022), (0.016, -0.0142, -0.006571), (0.016, -0.01429, -0.007097), (0.016, -0.01438, -0.007599), (-0.01063, 9.421e-05, 0.01246), (-0.01063, 0.01119, -0.01011), (-0.01063, -0.004776, -0.0001144), (-0.01063, 0.0002781, 0.01171), (-0.01063, 0.0004889, 0.01093), (-0.01063, 0.0007261, 0.01013), (-0.01063, 0.0009888, 0.009291), (-0.01063, 0.001276, 0.008434), (-0.01063, 0.001587, 0.007557), (-0.01063, 0.001921, 0.006663), (-0.01063, 0.002276, 0.005754), (-0.01063, 0.002651, 0.004834), (-0.01063, 0.003045, 0.003906), (-0.01063, 0.003457, 0.002973), (-0.01063, 0.003885, 0.002039), (-0.01063, 0.004328, 0.001106), (-0.01063, 0.004785, 0.0001773), (-0.01063, 0.005253, -0.0007434), (-0.01063, 0.005731, -0.001653), (-0.01063, 0.006218, -0.002549), (-0.01063, 0.006711, -0.003428), (-0.01063, 0.007211, -0.004287), (-0.01063, 0.007713, -0.005123), (-0.01063, 0.008218, -0.005934), (-0.01063, 0.008722, -0.006716), (-0.01063, 0.009225, -0.007467), (-0.01063, 0.009725, -0.008185), (-0.01063, 0.01022, -0.008866), (-0.01063, 0.01071, -0.009509), (0.016, 0.01119, -0.01011), (0.016, 9.421e-05, 0.01246), (0.016, -0.004776, -0.0001144), (0.016, 0.01071, -0.009509), (0.016, 0.01022, -0.008866), (0.016, 0.009725, -0.008185), (0.016, 0.009225, -0.007467), (0.016, 0.008722, -0.006716), (0.016, 0.008218, -0.005934), (0.016, 0.007713, -0.005123), (0.016, 0.007211, -0.004287), (0.016, 0.006711, -0.003428), (0.016, 0.006218, -0.002549), (0.016, 0.005731, -0.001653), (0.016, 0.005253, -0.0007434), (0.016, 0.004785, 0.0001773), (0.016, 0.004328, 0.001106), (0.016, 0.003885, 0.002039), (0.016, 0.003457, 0.002973), (0.016, 0.003045, 0.003906), (0.016, 0.002651, 0.004834), (0.016, 0.002276, 0.005754), (0.016, 0.001921, 0.006663), (0.016, 0.001587, 0.007557), (0.016, 0.001276, 0.008434), (0.016, 0.0009888, 0.009291), (0.016, 0.0007261, 0.01013), (0.016, 0.0004889, 0.01093), (0.016, 0.0002781, 0.01171)], [], [(13, 41, 6, 4), (100, 70, 5, 7), (1, 71, 99, 3), (2, 0, 8, 10), (3, 99, 101, 43, 42, 2), (7, 5, 4, 6), (70, 72, 14, 13, 4, 5), (41, 43, 101, 100, 7, 6), (9, 11, 10, 8), (1, 3, 11, 9), (0, 1, 9, 8), (3, 2, 10, 11), (12, 15, 14), (15, 16, 14), (16, 17, 14), (17, 18, 14), (18, 19, 14), (19, 20, 14), (20, 21, 14), (21, 22, 14), (22, 23, 14), (23, 24, 14), (24, 25, 14), (25, 26, 14), (26, 27, 14), (27, 28, 14), (28, 29, 14), (29, 30, 14), (30, 31, 14), (31, 32, 14), (32, 33, 14), (33, 34, 14), (34, 35, 14), (35, 36, 14), (36, 37, 14), (37, 38, 14), (38, 39, 14), (39, 40, 14), (40, 13, 14), (41, 44, 43), (44, 45, 43), (45, 46, 43), (46, 47, 43), (47, 48, 43), (48, 49, 43), (49, 50, 43), (50, 51, 43), (51, 52, 43), (52, 53, 43), (53, 54, 43), (54, 55, 43), (55, 56, 43), (56, 57, 43), (57, 58, 43), (58, 59, 43), (59, 60, 43), (60, 61, 43), (61, 62, 43), (62, 63, 43), (63, 64, 43), (64, 65, 43), (65, 66, 43), (66, 67, 43), (67, 68, 43), (68, 69, 43), (69, 42, 43), (41, 13, 40, 44), (44, 40, 39, 45), (45, 39, 38, 46), (46, 38, 37, 47), (47, 37, 36, 48), (48, 36, 35, 49), (49, 35, 34, 50), (50, 34, 33, 51), (51, 33, 32, 52), (52, 32, 31, 53), (53, 31, 30, 54), (54, 30, 29, 55), (55, 29, 28, 56), (56, 28, 27, 57), (57, 27, 26, 58), (58, 26, 25, 59), (59, 25, 24, 60), (60, 24, 23, 61), (61, 23, 22, 62), (62, 22, 21, 63), (63, 21, 20, 64), (64, 20, 19, 65), (65, 19, 18, 66), (66, 18, 17, 67), (67, 17, 16, 68), (68, 16, 15, 69), (69, 15, 12, 42), (2, 42, 12, 0), (70, 73, 72), (73, 74, 72), (74, 75, 72), (75, 76, 72), (76, 77, 72), (77, 78, 72), (78, 79, 72), (79, 80, 72), (80, 81, 72), (81, 82, 72), (82, 83, 72), (83, 84, 72), (84, 85, 72), (85, 86, 72), (86, 87, 72), (87, 88, 72), (88, 89, 72), (89, 90, 72), (90, 91, 72), (91, 92, 72), (92, 93, 72), (93, 94, 72), (94, 95, 72), (95, 96, 72), (96, 97, 72), (97, 98, 72), (98, 71, 72), (99, 102, 101), (102, 103, 101), (103, 104, 101), (104, 105, 101), (105, 106, 101), (106, 107, 101), (107, 108, 101), (108, 109, 101), (109, 110, 101), (110, 111, 101), (111, 112, 101), (112, 113, 101), (113, 114, 101), (114, 115, 101), (115, 116, 101), (116, 117, 101), (117, 118, 101), (118, 119, 101), (119, 120, 101), (120, 121, 101), (121, 122, 101), (122, 123, 101), (123, 124, 101), (124, 125, 101), (125, 126, 101), (126, 127, 101), (127, 100, 101), (70, 100, 127, 73), (73, 127, 126, 74), (74, 126, 125, 75), (75, 125, 124, 76), (76, 124, 123, 77), (77, 123, 122, 78), (78, 122, 121, 79), (79, 121, 120, 80), (80, 120, 119, 81), (81, 119, 118, 82), (82, 118, 117, 83), (83, 117, 116, 84), (84, 116, 115, 85), (85, 115, 114, 86), (86, 114, 113, 87), (87, 113, 112, 88), (88, 112, 111, 89), (89, 111, 110, 90), (90, 110, 109, 91), (91, 109, 108, 92), (92, 108, 107, 93), (93, 107, 106, 94), (94, 106, 105, 95), (95, 105, 104, 96), (96, 104, 103, 97), (97, 103, 102, 98), (98, 102, 99, 71), (0, 12, 14, 72, 71, 1)])
_uv = me_cube_001.uv_layers.new(name='UVMap')
_uv.uv.foreach_set('vector', [0.625, 1.0, 0.625, 0.75, 0.625, 0.75, 0.625, 1.0, 0.625, 0.5, 0.625, 0.25, 0.625, 0.25, 0.625, 0.5, 0.375, 0.25, 0.4677, 0.25, 0.4677, 0.5, 0.375, 0.5, 0.375, 0.75, 0.375, 1.0, 0.375, 1.0, 0.375, 0.75, 0.375, 0.5, 0.4677, 0.5, 0.625, 0.6221, 0.625, 0.6229, 0.4997, 0.75, 0.375, 0.75, 0.625, 0.5, 0.875, 0.5, 0.875, 0.75, 0.625, 0.75, 0.625, 0.25, 0.625, 0.1279, 0.625, 0.1271, 0.625, 0.0, 0.625, 0.0, 0.625, 0.25, 0.625, 0.75, 0.625, 0.6229, 0.625, 0.6221, 0.625, 0.5, 0.625, 0.5, 0.625, 0.75, 0.125, 0.5, 0.375, 0.5, 0.375, 0.75, 0.125, 0.75, 0.375, 0.25, 0.375, 0.5, 0.375, 0.5, 0.375, 0.25, 0.375, 0.0, 0.375, 0.25, 0.375, 0.25, 0.375, 0.0, 0.375, 0.5, 0.375, 0.75, 0.375, 0.75, 0.375, 0.5, 0.625, 0.0, 0.625, -0.0505, 0.625, 0.1271, 0.625, -0.0505, 0.625, -0.04722, 0.625, 0.1271, 0.625, -0.04722, 0.625, -0.04385, 0.625, 0.1271, 0.625, -0.04385, 0.625, -0.04041, 0.625, 0.1271, 0.625, -0.04041, 0.625, -0.03691, 0.625, 0.1271, 0.625, -0.03691, 0.625, -0.03335, 0.625, 0.1271, 0.625, -0.03335, 0.625, -0.02975, 0.625, 0.1271, 0.625, -0.02975, 0.625, -0.02613, 0.625, 0.1271, 0.625, -0.02613, 0.625, -0.02249, 0.625, 0.1271, 0.625, -0.02249, 0.625, -0.01884, 0.625, 0.1271, 0.625, -0.01884, 0.625, -0.01521, 0.625, 0.1271, 0.625, -0.01521, 0.625, -0.01163, 0.625, 0.1271, 0.625, -0.01163, 0.625, 0.0, 0.625, 0.1271, 0.625, 0.0, 0.625, 0.0, 0.625, 0.1271, 0.625, 0.0, 0.625, 0.0, 0.625, 0.1271, 0.625, 0.0, 0.625, 0.0, 0.625, 0.1271, 0.625, 0.0, 0.625, 0.0, 0.625, 0.1271, 0.625, 0.0, 0.625, 0.0, 0.625, 0.1271, 0.625, 0.0, 0.625, 0.0, 0.625, 0.1271, 0.625, 0.0, 0.625, 0.0, 0.625, 0.1271, 0.625, 0.0, 0.625, 0.0, 0.625, 0.1271, 0.625, 0.0, 0.625, 0.0, 0.625, 0.1271, 0.625, 0.0, 0.625, 0.0, 0.625, 0.1271, 0.625, 0.0, 0.625, 0.0, 0.625, 0.1271, 0.625, 0.0, 0.625, 0.0, 0.625, 0.1271, 0.625, 0.0, 0.625, 0.0, 0.625, 0.1271, 0.625, 0.0, 0.625, 0.0, 0.625, 0.1271, 0.625, 0.75, 0.625, 0.75, 0.625, 0.6229, 0.625, 0.75, 0.625, 0.75, 0.625, 0.6229, 0.625, 0.75, 0.625, 0.75, 0.625, 0.6229, 0.625, 0.75, 0.625, 0.75, 0.625, 0.6229, 0.625, 0.75, 0.625, 0.75, 0.625, 0.6229, 0.625, 0.75, 0.625, 0.75, 0.625, 0.6229, 0.625, 0.75, 0.625, 0.75, 0.625, 0.6229, 0.625, 0.75, 0.625, 0.75, 0.625, 0.6229, 0.625, 0.75, 0.625, 0.75, 0.625, 0.6229, 0.625, 0.75, 0.625, 0.75, 0.625, 0.6229, 0.625, 0.75, 0.625, 0.75, 0.625, 0.6229, 0.625, 0.75, 0.625, 0.75, 0.625, 0.6229, 0.625, 0.75, 0.625, 0.75, 0.625, 0.6229, 0.625, 0.75, 0.625, 0.75, 0.625, 0.6229, 0.625, 0.75, 0.625, 0.75, 0.625, 0.6229, 0.625, 0.75, 0.625, 0.75, 0.625, 0.6229, 0.625, 0.75, 0.625, 0.75, 0.625, 0.6229, 0.625, 0.75, 0.625, 0.75, 0.625, 0.6229, 0.625, 0.75, 0.625, 0.75, 0.625, 0.6229, 0.625, 0.75, 0.625, 0.75, 0.625, 0.6229, 0.625, 0.75, 0.625, 0.75, 0.625, 0.6229, 0.625, 0.75, 0.625, 0.75, 0.625, 0.6229, 0.625, 0.75, 0.625, 0.75, 0.625, 0.6229, 0.625, 0.75, 0.625, 0.75, 0.625, 0.6229, 0.625, 0.75, 0.625, 0.75, 0.625, 0.6229, 0.625, 0.75, 0.625, 0.75, 0.625, 0.6229, 0.625, 0.75, 0.625, 0.75, 0.625, 0.6229, 0.625, 0.75, 0.625, 1.0, 0.625, 1.0, 0.625, 0.75, 0.625, 0.75, 0.625, 1.0, 0.625, 1.0, 0.625, 0.75, 0.625, 0.75, 0.625, 1.0, 0.625, 1.0, 0.625, 0.75, 0.625, 0.75, 0.625, 1.0, 0.625, 1.0, 0.625, 0.75, 0.625, 0.75, 0.625, 1.0, 0.625, 1.0, 0.625, 0.75, 0.625, 0.75, 0.625, 1.0, 0.625, 1.0, 0.625, 0.75, 0.625, 0.75, 0.625, 1.0, 0.625, 1.0, 0.625, 0.75, 0.625, 0.75, 0.625, 1.0, 0.625, 1.0, 0.625, 0.75, 0.625, 0.75, 0.625, 1.0, 0.625, 1.0, 0.625, 0.75, 0.625, 0.75, 0.625, 1.0, 0.625, 1.0, 0.625, 0.75, 0.625, 0.75, 0.625, 1.0, 0.625, 1.0, 0.625, 0.75, 0.625, 0.75, 0.625, 1.0, 0.625, 1.0, 0.625, 0.75, 0.625, 0.75, 0.625, 1.0, 0.625, 1.0, 0.625, 0.75, 0.625, 0.75, 0.625, 1.0, 0.6195, 1.0, 0.6195, 0.75, 0.6195, 0.75, 0.6195, 1.0, 0.6092, 1.0, 0.6092, 0.75, 0.6092, 0.75, 0.6092, 1.0, 0.599, 1.0, 0.599, 0.75, 0.599, 0.75, 0.599, 1.0, 0.5889, 1.0, 0.5889, 0.75, 0.5889, 0.75, 0.5889, 1.0, 0.579, 1.0, 0.579, 0.75, 0.579, 0.75, 0.579, 1.0, 0.5691, 1.0, 0.5691, 0.75, 0.5691, 0.75, 0.5691, 1.0, 0.5595, 1.0, 0.5595, 0.75, 0.5595, 0.75, 0.5595, 1.0, 0.55, 1.0, 0.55, 0.75, 0.55, 0.75, 0.55, 1.0, 0.5408, 1.0, 0.5408, 0.75, 0.5408, 0.75, 0.5408, 1.0, 0.5319, 1.0, 0.5319, 0.75, 0.5319, 0.75, 0.5319, 1.0, 0.5233, 1.0, 0.5233, 0.75, 0.5233, 0.75, 0.5233, 1.0, 0.5151, 1.0, 0.5151, 0.75, 0.5151, 0.75, 0.5151, 1.0, 0.5072, 1.0, 0.5072, 0.75, 0.5072, 0.75, 0.5072, 1.0, 0.4997, 1.0, 0.4997, 0.75, 0.375, 0.75, 0.4997, 0.75, 0.4997, 1.0, 0.375, 1.0, 0.625, 0.25, 0.625, 0.25, 0.625, 0.1279, 0.625, 0.25, 0.625, 0.25, 0.625, 0.1279, 0.625, 0.25, 0.625, 0.25, 0.625, 0.1279, 0.625, 0.25, 0.625, 0.25, 0.625, 0.1279, 0.625, 0.25, 0.625, 0.25, 0.625, 0.1279, 0.625, 0.25, 0.625, 0.25, 0.625, 0.1279, 0.625, 0.25, 0.625, 0.25, 0.625, 0.1279, 0.625, 0.25, 0.625, 0.25, 0.625, 0.1279, 0.625, 0.25, 0.625, 0.25, 0.625, 0.1279, 0.625, 0.25, 0.625, 0.25, 0.625, 0.1279, 0.625, 0.25, 0.625, 0.25, 0.625, 0.1279, 0.625, 0.25, 0.625, 0.25, 0.625, 0.1279, 0.625, 0.25, 0.625, 0.25, 0.625, 0.1279, 0.625, 0.25, 0.625, 0.25, 0.625, 0.1279, 0.625, 0.25, 0.625, 0.25, 0.625, 0.1279, 0.625, 0.25, 0.625, 0.25, 0.625, 0.1279, 0.625, 0.25, 0.625, 0.25, 0.625, 0.1279, 0.625, 0.25, 0.625, 0.25, 0.625, 0.1279, 0.625, 0.25, 0.625, 0.25, 0.625, 0.1279, 0.625, 0.25, 0.625, 0.25, 0.625, 0.1279, 0.625, 0.25, 0.625, 0.25, 0.625, 0.1279, 0.625, 0.25, 0.625, 0.25, 0.625, 0.1279, 0.625, 0.25, 0.625, 0.25, 0.625, 0.1279, 0.625, 0.25, 0.625, 0.25, 0.625, 0.1279, 0.625, 0.25, 0.625, 0.25, 0.625, 0.1279, 0.625, 0.25, 0.625, 0.25, 0.625, 0.1279, 0.625, 0.25, 0.625, 0.25, 0.625, 0.1279, 0.4677, 0.5, 0.4771, 0.5, 0.625, 0.6221, 0.4771, 0.5, 0.4869, 0.5, 0.625, 0.6221, 0.4869, 0.5, 0.4971, 0.5, 0.625, 0.6221, 0.4971, 0.5, 0.5078, 0.5, 0.625, 0.6221, 0.5078, 0.5, 0.5187, 0.5, 0.625, 0.6221, 0.5187, 0.5, 0.53, 0.5, 0.625, 0.6221, 0.53, 0.5, 0.5415, 0.5, 0.625, 0.6221, 0.5415, 0.5, 0.5533, 0.5, 0.625, 0.6221, 0.5533, 0.5, 0.5653, 0.5, 0.625, 0.6221, 0.5653, 0.5, 0.5774, 0.5, 0.625, 0.6221, 0.5774, 0.5, 0.5896, 0.5, 0.625, 0.6221, 0.5896, 0.5, 0.6018, 0.5, 0.625, 0.6221, 0.6018, 0.5, 0.6141, 0.5, 0.625, 0.6221, 0.6141, 0.5, 0.6264, 0.5, 0.625, 0.6221, 0.6264, 0.5, 0.6386, 0.5, 0.625, 0.6221, 0.6386, 0.5, 0.6508, 0.5, 0.625, 0.6221, 0.6508, 0.5, 0.6627, 0.5, 0.625, 0.6221, 0.6627, 0.5, 0.6745, 0.5, 0.625, 0.6221, 0.6745, 0.5, 0.6861, 0.5, 0.625, 0.6221, 0.6861, 0.5, 0.6974, 0.5, 0.625, 0.6221, 0.6974, 0.5, 0.7084, 0.5, 0.625, 0.6221, 0.7084, 0.5, 0.7191, 0.5, 0.625, 0.6221, 0.7191, 0.5, 0.7294, 0.5, 0.625, 0.6221, 0.7294, 0.5, 0.7393, 0.5, 0.625, 0.6221, 0.7393, 0.5, 0.7488, 0.5, 0.625, 0.6221, 0.7488, 0.5, 0.7577, 0.5, 0.625, 0.6221, 0.7577, 0.5, 0.7662, 0.5, 0.625, 0.6221, 0.625, 0.25, 0.625, 0.5, 0.625, 0.5, 0.625, 0.25, 0.625, 0.25, 0.625, 0.5, 0.625, 0.5, 0.625, 0.25, 0.625, 0.25, 0.625, 0.5, 0.625, 0.5, 0.625, 0.25, 0.625, 0.25, 0.625, 0.5, 0.625, 0.5, 0.625, 0.25, 0.625, 0.25, 0.625, 0.5, 0.625, 0.5, 0.625, 0.25, 0.625, 0.25, 0.625, 0.5, 0.625, 0.5, 0.625, 0.25, 0.625, 0.25, 0.625, 0.5, 0.625, 0.5, 0.625, 0.25, 0.625, 0.25, 0.625, 0.5, 0.625, 0.5, 0.625, 0.25, 0.625, 0.25, 0.625, 0.5, 0.625, 0.5, 0.625, 0.25, 0.625, 0.25, 0.625, 0.5, 0.625, 0.5, 0.625, 0.25, 0.625, 0.25, 0.625, 0.5, 0.625, 0.5, 0.625, 0.25, 0.625, 0.25, 0.625, 0.5, 0.625, 0.5, 0.625, 0.25, 0.625, 0.25, 0.625, 0.5, 0.625, 0.5, 0.625, 0.25, 0.625, 0.25, 0.625, 0.5, 0.6141, 0.5, 0.6141, 0.25, 0.6141, 0.25, 0.6141, 0.5, 0.6018, 0.5, 0.6018, 0.25, 0.6018, 0.25, 0.6018, 0.5, 0.5896, 0.5, 0.5896, 0.25, 0.5896, 0.25, 0.5896, 0.5, 0.5774, 0.5, 0.5774, 0.25, 0.5774, 0.25, 0.5774, 0.5, 0.5653, 0.5, 0.5653, 0.25, 0.5653, 0.25, 0.5653, 0.5, 0.5533, 0.5, 0.5533, 0.25, 0.5533, 0.25, 0.5533, 0.5, 0.5415, 0.5, 0.5415, 0.25, 0.5415, 0.25, 0.5415, 0.5, 0.53, 0.5, 0.53, 0.25, 0.53, 0.25, 0.53, 0.5, 0.5187, 0.5, 0.5187, 0.25, 0.5187, 0.25, 0.5187, 0.5, 0.5078, 0.5, 0.5078, 0.25, 0.5078, 0.25, 0.5078, 0.5, 0.4971, 0.5, 0.4971, 0.25, 0.4971, 0.25, 0.4971, 0.5, 0.4869, 0.5, 0.4869, 0.25, 0.4869, 0.25, 0.4869, 0.5, 0.4771, 0.5, 0.4771, 0.25, 0.4771, 0.25, 0.4771, 0.5, 0.4677, 0.5, 0.4677, 0.25, 0.375, 0.0, 0.4997, 0.0, 0.625, 0.1271, 0.625, 0.1279, 0.4677, 0.25, 0.375, 0.25])
me_cube_001.update()
me_cylinder = bpy.data.meshes.new('Cylinder')
me_cylinder.from_pydata([(0.0, 0.005, -0.086), (-9.098e-11, 0.001772, 0.07816), (0.0004482, 0.00498, -0.086), (0.0001589, 0.001765, 0.07816), (0.0008928, 0.00492, -0.086), (0.0003165, 0.001744, 0.07816), (0.00133, 0.00482, -0.086), (0.0004715, 0.001708, 0.07816), (0.001757, 0.004681, -0.086), (0.0006228, 0.001659, 0.07816), (0.002169, 0.004505, -0.086), (0.000769, 0.001597, 0.07816), (0.002564, 0.004292, -0.086), (0.000909, 0.001521, 0.07816), (0.002939, 0.004045, -0.086), (0.001042, 0.001434, 0.07816), (0.00329, 0.003765, -0.086), (0.001166, 0.001335, 0.07816), (0.003614, 0.003455, -0.086), (0.001281, 0.001225, 0.07816), (0.003909, 0.003117, -0.086), (0.001386, 0.001105, 0.07816), (0.004173, 0.002754, -0.086), (0.001479, 0.0009764, 0.07816), (0.004403, 0.002369, -0.086), (0.001561, 0.0008399, 0.07816), (0.004598, 0.001965, -0.086), (0.00163, 0.0006966, 0.07816), (0.004755, 0.001545, -0.086), (0.001686, 0.0005477, 0.07816), (0.004875, 0.001113, -0.086), (0.001728, 0.0003944, 0.07816), (0.004955, 0.0006712, -0.086), (0.001756, 0.0002379, 0.07816), (0.004995, 0.0002243, -0.086), (0.001771, 7.952e-05, 0.07816), (0.004995, -0.0002243, -0.086), (0.001771, -7.952e-05, 0.07816), (0.004955, -0.0006712, -0.086), (0.001756, -0.0002379, 0.07816), (0.004875, -0.001113, -0.086), (0.001728, -0.0003944, 0.07816), (0.004755, -0.001545, -0.086), (0.001686, -0.0005477, 0.07816), (0.004598, -0.001965, -0.086), (0.00163, -0.0006966, 0.07816), (0.004403, -0.002369, -0.086), (0.001561, -0.0008399, 0.07816), (0.004173, -0.002754, -0.086), (0.001479, -0.0009764, 0.07816), (0.003909, -0.003117, -0.086), (0.001386, -0.001105, 0.07816), (0.003614, -0.003455, -0.086), (0.001281, -0.001225, 0.07816), (0.00329, -0.003765, -0.086), (0.001166, -0.001335, 0.07816), (0.002939, -0.004045, -0.086), (0.001042, -0.001434, 0.07816), (0.002564, -0.004292, -0.086), (0.000909, -0.001521, 0.07816), (0.002169, -0.004505, -0.086), (0.000769, -0.001597, 0.07816), (0.001757, -0.004681, -0.086), (0.0006228, -0.001659, 0.07816), (0.00133, -0.00482, -0.086), (0.0004715, -0.001708, 0.07816), (0.0008928, -0.00492, -0.086), (0.0003165, -0.001744, 0.07816), (0.0004482, -0.00498, -0.086), (0.0001589, -0.001765, 0.07816), (0.0, -0.005, -0.086), (-9.098e-11, -0.001772, 0.07816), (-0.0004482, -0.00498, -0.086), (-0.0001589, -0.001765, 0.07816), (-0.0008928, -0.00492, -0.086), (-0.0003165, -0.001744, 0.07816), (-0.00133, -0.00482, -0.086), (-0.0004715, -0.001708, 0.07816), (-0.001757, -0.004681, -0.086), (-0.0006228, -0.001659, 0.07816), (-0.002169, -0.004505, -0.086), (-0.000769, -0.001597, 0.07816), (-0.002564, -0.004292, -0.086), (-0.000909, -0.001521, 0.07816), (-0.002939, -0.004045, -0.086), (-0.001042, -0.001434, 0.07816), (-0.00329, -0.003765, -0.086), (-0.001166, -0.001335, 0.07816), (-0.003614, -0.003455, -0.086), (-0.001281, -0.001225, 0.07816), (-0.003909, -0.003117, -0.086), (-0.001386, -0.001105, 0.07816), (-0.004173, -0.002754, -0.086), (-0.001479, -0.0009764, 0.07816), (-0.004403, -0.002369, -0.086), (-0.001561, -0.0008399, 0.07816), (-0.004598, -0.001965, -0.086), (-0.00163, -0.0006966, 0.07816), (-0.004755, -0.001545, -0.086), (-0.001686, -0.0005477, 0.07816), (-0.004875, -0.001113, -0.086), (-0.001728, -0.0003944, 0.07816), (-0.004955, -0.0006712, -0.086), (-0.001756, -0.0002379, 0.07816), (-0.004995, -0.0002243, -0.086), (-0.001771, -7.952e-05, 0.07816), (-0.004995, 0.0002243, -0.086), (-0.001771, 7.952e-05, 0.07816), (-0.004955, 0.0006712, -0.086), (-0.001756, 0.0002379, 0.07816), (-0.004875, 0.001113, -0.086), (-0.001728, 0.0003944, 0.07816), (-0.004755, 0.001545, -0.086), (-0.001686, 0.0005477, 0.07816), (-0.004598, 0.001965, -0.086), (-0.00163, 0.0006966, 0.07816), (-0.004403, 0.002369, -0.086), (-0.001561, 0.0008399, 0.07816), (-0.004173, 0.002754, -0.086), (-0.001479, 0.0009764, 0.07816), (-0.003909, 0.003117, -0.086), (-0.001386, 0.001105, 0.07816), (-0.003614, 0.003455, -0.086), (-0.001281, 0.001225, 0.07816), (-0.00329, 0.003765, -0.086), (-0.001166, 0.001335, 0.07816), (-0.002939, 0.004045, -0.086), (-0.001042, 0.001434, 0.07816), (-0.002564, 0.004292, -0.086), (-0.000909, 0.001521, 0.07816), (-0.002169, 0.004505, -0.086), (-0.000769, 0.001597, 0.07816), (-0.001757, 0.004681, -0.086), (-0.0006228, 0.001659, 0.07816), (-0.00133, 0.00482, -0.086), (-0.0004715, 0.001708, 0.07816), (-0.0008928, 0.00492, -0.086), (-0.0003165, 0.001744, 0.07816), (-0.0004482, 0.00498, -0.086), (-0.0001589, 0.001765, 0.07816)], [], [(0, 1, 3, 2), (2, 3, 5, 4), (4, 5, 7, 6), (6, 7, 9, 8), (8, 9, 11, 10), (10, 11, 13, 12), (12, 13, 15, 14), (14, 15, 17, 16), (16, 17, 19, 18), (18, 19, 21, 20), (20, 21, 23, 22), (22, 23, 25, 24), (24, 25, 27, 26), (26, 27, 29, 28), (28, 29, 31, 30), (30, 31, 33, 32), (32, 33, 35, 34), (34, 35, 37, 36), (36, 37, 39, 38), (38, 39, 41, 40), (40, 41, 43, 42), (42, 43, 45, 44), (44, 45, 47, 46), (46, 47, 49, 48), (48, 49, 51, 50), (50, 51, 53, 52), (52, 53, 55, 54), (54, 55, 57, 56), (56, 57, 59, 58), (58, 59, 61, 60), (60, 61, 63, 62), (62, 63, 65, 64), (64, 65, 67, 66), (66, 67, 69, 68), (68, 69, 71, 70), (70, 71, 73, 72), (72, 73, 75, 74), (74, 75, 77, 76), (76, 77, 79, 78), (78, 79, 81, 80), (80, 81, 83, 82), (82, 83, 85, 84), (84, 85, 87, 86), (86, 87, 89, 88), (88, 89, 91, 90), (90, 91, 93, 92), (92, 93, 95, 94), (94, 95, 97, 96), (96, 97, 99, 98), (98, 99, 101, 100), (100, 101, 103, 102), (102, 103, 105, 104), (104, 105, 107, 106), (106, 107, 109, 108), (108, 109, 111, 110), (110, 111, 113, 112), (112, 113, 115, 114), (114, 115, 117, 116), (116, 117, 119, 118), (118, 119, 121, 120), (120, 121, 123, 122), (122, 123, 125, 124), (124, 125, 127, 126), (126, 127, 129, 128), (128, 129, 131, 130), (130, 131, 133, 132), (132, 133, 135, 134), (134, 135, 137, 136), (3, 1, 139, 137, 135, 133, 131, 129, 127, 125, 123, 121, 119, 117, 115, 113, 111, 109, 107, 105, 103, 101, 99, 97, 95, 93, 91, 89, 87, 85, 83, 81, 79, 77, 75, 73, 71, 69, 67, 65, 63, 61, 59, 57, 55, 53, 51, 49, 47, 45, 43, 41, 39, 37, 35, 33, 31, 29, 27, 25, 23, 21, 19, 17, 15, 13, 11, 9, 7, 5), (136, 137, 139, 138), (138, 139, 1, 0), (0, 2, 4, 6, 8, 10, 12, 14, 16, 18, 20, 22, 24, 26, 28, 30, 32, 34, 36, 38, 40, 42, 44, 46, 48, 50, 52, 54, 56, 58, 60, 62, 64, 66, 68, 70, 72, 74, 76, 78, 80, 82, 84, 86, 88, 90, 92, 94, 96, 98, 100, 102, 104, 106, 108, 110, 112, 114, 116, 118, 120, 122, 124, 126, 128, 130, 132, 134, 136, 138)])
_uv = me_cylinder.uv_layers.new(name='UVMap')
_uv.uv.foreach_set('vector', [1.0, 0.5, 1.0, 1.0, 0.9857, 1.0, 0.9857, 0.5, 0.9857, 0.5, 0.9857, 1.0, 0.9714, 1.0, 0.9714, 0.5, 0.9714, 0.5, 0.9714, 1.0, 0.9571, 1.0, 0.9571, 0.5, 0.9571, 0.5, 0.9571, 1.0, 0.9429, 1.0, 0.9429, 0.5, 0.9429, 0.5, 0.9429, 1.0, 0.9286, 1.0, 0.9286, 0.5, 0.9286, 0.5, 0.9286, 1.0, 0.9143, 1.0, 0.9143, 0.5, 0.9143, 0.5, 0.9143, 1.0, 0.9, 1.0, 0.9, 0.5, 0.9, 0.5, 0.9, 1.0, 0.8857, 1.0, 0.8857, 0.5, 0.8857, 0.5, 0.8857, 1.0, 0.8714, 1.0, 0.8714, 0.5, 0.8714, 0.5, 0.8714, 1.0, 0.8571, 1.0, 0.8571, 0.5, 0.8571, 0.5, 0.8571, 1.0, 0.8429, 1.0, 0.8429, 0.5, 0.8429, 0.5, 0.8429, 1.0, 0.8286, 1.0, 0.8286, 0.5, 0.8286, 0.5, 0.8286, 1.0, 0.8143, 1.0, 0.8143, 0.5, 0.8143, 0.5, 0.8143, 1.0, 0.8, 1.0, 0.8, 0.5, 0.8, 0.5, 0.8, 1.0, 0.7857, 1.0, 0.7857, 0.5, 0.7857, 0.5, 0.7857, 1.0, 0.7714, 1.0, 0.7714, 0.5, 0.7714, 0.5, 0.7714, 1.0, 0.7571, 1.0, 0.7571, 0.5, 0.7571, 0.5, 0.7571, 1.0, 0.7429, 1.0, 0.7429, 0.5, 0.7429, 0.5, 0.7429, 1.0, 0.7286, 1.0, 0.7286, 0.5, 0.7286, 0.5, 0.7286, 1.0, 0.7143, 1.0, 0.7143, 0.5, 0.7143, 0.5, 0.7143, 1.0, 0.7, 1.0, 0.7, 0.5, 0.7, 0.5, 0.7, 1.0, 0.6857, 1.0, 0.6857, 0.5, 0.6857, 0.5, 0.6857, 1.0, 0.6714, 1.0, 0.6714, 0.5, 0.6714, 0.5, 0.6714, 1.0, 0.6571, 1.0, 0.6571, 0.5, 0.6571, 0.5, 0.6571, 1.0, 0.6429, 1.0, 0.6429, 0.5, 0.6429, 0.5, 0.6429, 1.0, 0.6286, 1.0, 0.6286, 0.5, 0.6286, 0.5, 0.6286, 1.0, 0.6143, 1.0, 0.6143, 0.5, 0.6143, 0.5, 0.6143, 1.0, 0.6, 1.0, 0.6, 0.5, 0.6, 0.5, 0.6, 1.0, 0.5857, 1.0, 0.5857, 0.5, 0.5857, 0.5, 0.5857, 1.0, 0.5714, 1.0, 0.5714, 0.5, 0.5714, 0.5, 0.5714, 1.0, 0.5571, 1.0, 0.5571, 0.5, 0.5571, 0.5, 0.5571, 1.0, 0.5429, 1.0, 0.5429, 0.5, 0.5429, 0.5, 0.5429, 1.0, 0.5286, 1.0, 0.5286, 0.5, 0.5286, 0.5, 0.5286, 1.0, 0.5143, 1.0, 0.5143, 0.5, 0.5143, 0.5, 0.5143, 1.0, 0.5, 1.0, 0.5, 0.5, 0.5, 0.5, 0.5, 1.0, 0.4857, 1.0, 0.4857, 0.5, 0.4857, 0.5, 0.4857, 1.0, 0.4714, 1.0, 0.4714, 0.5, 0.4714, 0.5, 0.4714, 1.0, 0.4571, 1.0, 0.4571, 0.5, 0.4571, 0.5, 0.4571, 1.0, 0.4429, 1.0, 0.4429, 0.5, 0.4429, 0.5, 0.4429, 1.0, 0.4286, 1.0, 0.4286, 0.5, 0.4286, 0.5, 0.4286, 1.0, 0.4143, 1.0, 0.4143, 0.5, 0.4143, 0.5, 0.4143, 1.0, 0.4, 1.0, 0.4, 0.5, 0.4, 0.5, 0.4, 1.0, 0.3857, 1.0, 0.3857, 0.5, 0.3857, 0.5, 0.3857, 1.0, 0.3714, 1.0, 0.3714, 0.5, 0.3714, 0.5, 0.3714, 1.0, 0.3571, 1.0, 0.3571, 0.5, 0.3571, 0.5, 0.3571, 1.0, 0.3429, 1.0, 0.3429, 0.5, 0.3429, 0.5, 0.3429, 1.0, 0.3286, 1.0, 0.3286, 0.5, 0.3286, 0.5, 0.3286, 1.0, 0.3143, 1.0, 0.3143, 0.5, 0.3143, 0.5, 0.3143, 1.0, 0.3, 1.0, 0.3, 0.5, 0.3, 0.5, 0.3, 1.0, 0.2857, 1.0, 0.2857, 0.5, 0.2857, 0.5, 0.2857, 1.0, 0.2714, 1.0, 0.2714, 0.5, 0.2714, 0.5, 0.2714, 1.0, 0.2571, 1.0, 0.2571, 0.5, 0.2571, 0.5, 0.2571, 1.0, 0.2429, 1.0, 0.2429, 0.5, 0.2429, 0.5, 0.2429, 1.0, 0.2286, 1.0, 0.2286, 0.5, 0.2286, 0.5, 0.2286, 1.0, 0.2143, 1.0, 0.2143, 0.5, 0.2143, 0.5, 0.2143, 1.0, 0.2, 1.0, 0.2, 0.5, 0.2, 0.5, 0.2, 1.0, 0.1857, 1.0, 0.1857, 0.5, 0.1857, 0.5, 0.1857, 1.0, 0.1714, 1.0, 0.1714, 0.5, 0.1714, 0.5, 0.1714, 1.0, 0.1571, 1.0, 0.1571, 0.5, 0.1571, 0.5, 0.1571, 1.0, 0.1429, 1.0, 0.1429, 0.5, 0.1429, 0.5, 0.1429, 1.0, 0.1286, 1.0, 0.1286, 0.5, 0.1286, 0.5, 0.1286, 1.0, 0.1143, 1.0, 0.1143, 0.5, 0.1143, 0.5, 0.1143, 1.0, 0.1, 1.0, 0.1, 0.5, 0.1, 0.5, 0.1, 1.0, 0.08571, 1.0, 0.08571, 0.5, 0.08571, 0.5, 0.08571, 1.0, 0.07143, 1.0, 0.07143, 0.5, 0.07143, 0.5, 0.07143, 1.0, 0.05714, 1.0, 0.05714, 0.5, 0.05714, 0.5, 0.05714, 1.0, 0.04286, 1.0, 0.04286, 0.5, 0.04286, 0.5, 0.04286, 1.0, 0.02857, 1.0, 0.02857, 0.5, 0.2715, 0.489, 0.25, 0.49, 0.2285, 0.489, 0.2071, 0.4861, 0.1862, 0.4814, 0.1657, 0.4747, 0.1459, 0.4662, 0.1269, 0.456, 0.1089, 0.4442, 0.09209, 0.4307, 0.07653, 0.4159, 0.06236, 0.3996, 0.0497, 0.3822, 0.03866, 0.3637, 0.02931, 0.3443, 0.02175, 0.3242, 0.01602, 0.3034, 0.01217, 0.2822, 0.01024, 0.2608, 0.01024, 0.2392, 0.01217, 0.2178, 0.01602, 0.1966, 0.02175, 0.1758, 0.02931, 0.1557, 0.03866, 0.1363, 0.0497, 0.1178, 0.06236, 0.1004, 0.07653, 0.08414, 0.09209, 0.06926, 0.1089, 0.05584, 0.1269, 0.04397, 0.1459, 0.03377, 0.1657, 0.0253, 0.1862, 0.01865, 0.2071, 0.01386, 0.2285, 0.01097, 0.25, 0.01, 0.2715, 0.01097, 0.2929, 0.01386, 0.3138, 0.01865, 0.3343, 0.0253, 0.3541, 0.03377, 0.3731, 0.04397, 0.3911, 0.05584, 0.4079, 0.06926, 0.4235, 0.08414, 0.4376, 0.1004, 0.4503, 0.1178, 0.4613, 0.1363, 0.4707, 0.1557, 0.4783, 0.1758, 0.484, 0.1966, 0.4878, 0.2178, 0.4898, 0.2392, 0.4898, 0.2608, 0.4878, 0.2822, 0.484, 0.3034, 0.4783, 0.3242, 0.4707, 0.3443, 0.4613, 0.3637, 0.4503, 0.3822, 0.4376, 0.3996, 0.4235, 0.4159, 0.4079, 0.4307, 0.3911, 0.4442, 0.3731, 0.456, 0.3541, 0.4662, 0.3343, 0.4747, 0.3138, 0.4814, 0.2929, 0.4861, 0.02857, 0.5, 0.02857, 1.0, 0.01428, 1.0, 0.01428, 0.5, 0.01428, 0.5, 0.01428, 1.0, -9.555e-07, 1.0, -9.555e-07, 0.5, 0.75, 0.49, 0.7715, 0.489, 0.7929, 0.4861, 0.8138, 0.4814, 0.8343, 0.4747, 0.8541, 0.4662, 0.8731, 0.456, 0.8911, 0.4442, 0.9079, 0.4307, 0.9235, 0.4159, 0.9376, 0.3996, 0.9503, 0.3822, 0.9613, 0.3637, 0.9707, 0.3443, 0.9783, 0.3242, 0.984, 0.3034, 0.9878, 0.2822, 0.9898, 0.2608, 0.9898, 0.2392, 0.9878, 0.2178, 0.984, 0.1966, 0.9783, 0.1758, 0.9707, 0.1557, 0.9613, 0.1363, 0.9503, 0.1178, 0.9376, 0.1004, 0.9235, 0.08414, 0.9079, 0.06926, 0.8911, 0.05584, 0.8731, 0.04397, 0.8541, 0.03377, 0.8343, 0.0253, 0.8138, 0.01865, 0.7929, 0.01386, 0.7715, 0.01097, 0.75, 0.01, 0.7285, 0.01097, 0.7071, 0.01386, 0.6862, 0.01865, 0.6657, 0.0253, 0.6459, 0.03377, 0.6269, 0.04397, 0.6089, 0.05584, 0.5921, 0.06926, 0.5765, 0.08414, 0.5624, 0.1004, 0.5497, 0.1178, 0.5387, 0.1363, 0.5293, 0.1557, 0.5217, 0.1758, 0.516, 0.1966, 0.5122, 0.2178, 0.5102, 0.2392, 0.5102, 0.2608, 0.5122, 0.2822, 0.516, 0.3034, 0.5217, 0.3242, 0.5293, 0.3443, 0.5387, 0.3637, 0.5497, 0.3822, 0.5624, 0.3996, 0.5765, 0.4159, 0.5921, 0.4307, 0.6089, 0.4442, 0.6269, 0.456, 0.6459, 0.4662, 0.6657, 0.4747, 0.6862, 0.4814, 0.7071, 0.4861, 0.7285, 0.489])
me_cylinder.update()
me_cube_002 = bpy.data.meshes.new('Cube.002')
me_cube_002.from_pydata([(-0.01063, -0.016, -0.016), (-0.01063, 0.016, -0.016), (0.016, -0.016, -0.016), (0.016, 0.016, -0.016), (-0.001796, -0.01123, 0.03963), (-0.001796, -0.006225, 0.03963), (0.007167, -0.01123, 0.03963), (0.007167, -0.006225, 0.03963), (-0.01063, -0.016, -0.0203), (-0.01063, 0.016, -0.0203), (0.016, -0.016, -0.0203), (0.016, 0.016, -0.0203), (-0.008349, -0.01451, -0.008254), (-0.005087, -0.01258, 0.008167), (-0.005953, -0.004645, -0.0001144), (-0.008226, -0.01443, -0.007831), (-0.008102, -0.01434, -0.007388), (-0.007976, -0.01426, -0.006926), (-0.007849, -0.01418, -0.006446), (-0.007721, -0.0141, -0.005949), (-0.007592, -0.01402, -0.005437), (-0.007463, -0.01394, -0.004911), (-0.007334, -0.01386, -0.004373), (-0.007205, -0.01378, -0.003823), (-0.007078, -0.0137, -0.003263), (-0.006951, -0.01362, -0.002695), (-0.006825, -0.01354, -0.00212), (-0.006701, -0.01347, -0.001539), (-0.00658, -0.0134, -0.000954), (-0.00646, -0.01333, -0.0003667), (-0.006343, -0.01326, 0.0002216), (-0.006229, -0.01319, 0.0008094), (-0.006119, -0.01313, 0.001395), (-0.006011, -0.01306, 0.001977), (-0.005908, -0.013, 0.002555), (-0.005809, -0.01295, 0.003126), (-0.005714, -0.0129, 0.003688), (-0.005623, -0.01285, 0.004242), (-0.005537, -0.0128, 0.004784), (-0.005456, -0.01276, 0.005315), (-0.005381, -0.01272, 0.005832), (-0.005311, -0.01268, 0.006334), (-0.005246, -0.01265, 0.006819), (-0.005187, -0.01262, 0.007288), (-0.005134, -0.0126, 0.007738), (0.01046, -0.01258, 0.008167), (0.01372, -0.01451, -0.008254), (0.01132, -0.004645, -0.0001144), (0.01051, -0.0126, 0.007738), (0.01056, -0.01262, 0.007288), (0.01062, -0.01265, 0.006819), (0.01068, -0.01268, 0.006334), (0.01075, -0.01272, 0.005832), (0.01083, -0.01276, 0.005315), (0.01091, -0.0128, 0.004784), (0.01099, -0.01285, 0.004242), (0.01108, -0.0129, 0.003688), (0.01118, -0.01295, 0.003126), (0.01128, -0.013, 0.002555), (0.01138, -0.01306, 0.001977), (0.01149, -0.01313, 0.001395), (0.0116, -0.01319, 0.0008094), (0.01171, -0.01326, 0.0002216), (0.01183, -0.01333, -0.0003667), (0.01195, -0.0134, -0.000954), (0.01207, -0.01347, -0.001539), (0.0122, -0.01354, -0.00212), (0.01232, -0.01362, -0.002695), (0.01245, -0.0137, -0.003263), (0.01258, -0.01378, -0.003823), (0.01271, -0.01386, -0.004373), (0.01283, -0.01394, -0.004911), (0.01296, -0.01402, -0.005437), (0.01309, -0.0141, -0.005949), (0.01322, -0.01418, -0.006446), (0.01335, -0.01426, -0.006926), (0.01347, -0.01434, -0.007388), (0.0136, -0.01443, -0.007831), (-0.004621, 5.499e-05, 0.01263), (-0.008935, 0.0113, -0.01025), (-0.005953, -0.004595, -0.0001144), (-0.004692, 0.0002157, 0.01197), (-0.004771, 0.0003973, 0.01129), (-0.004857, 0.0005992, 0.01058), (-0.00495, 0.000821, 0.009857), (-0.00505, 0.001062, 0.009112), (-0.005156, 0.001322, 0.00835), (-0.005269, 0.0016, 0.007573), (-0.005388, 0.001895, 0.006783), (-0.005512, 0.002206, 0.005982), (-0.005642, 0.002533, 0.005172), (-0.005777, 0.002876, 0.004355), (-0.005916, 0.003232, 0.003533), (-0.00606, 0.003601, 0.002709), (-0.006208, 0.003983, 0.001884), (-0.006359, 0.004375, 0.001061), (-0.006514, 0.004778, 0.0002417), (-0.006671, 0.00519, -0.0005721), (-0.006831, 0.00561, -0.001378), (-0.006993, 0.006037, -0.002174), (-0.007156, 0.00647, -0.002958), (-0.007321, 0.006907, -0.003728), (-0.007486, 0.007349, -0.004482), (-0.007651, 0.007793, -0.005218), (-0.007817, 0.008238, -0.005934), (-0.007981, 0.008683, -0.006628), (-0.008145, 0.009128, -0.007299), (-0.008308, 0.00957, -0.007945), (-0.008468, 0.01001, -0.008565), (-0.008627, 0.01044, -0.009155), (-0.008782, 0.01087, -0.009716), (0.01431, 0.0113, -0.01025), (0.009992, 5.499e-05, 0.01263), (0.01132, -0.004595, -0.0001144), (0.01415, 0.01087, -0.009716), (0.014, 0.01044, -0.009155), (0.01384, 0.01001, -0.008565), (0.01368, 0.00957, -0.007945), (0.01352, 0.009128, -0.007299), (0.01335, 0.008683, -0.006628), (0.01319, 0.008238, -0.005934), (0.01302, 0.007793, -0.005218), (0.01286, 0.007349, -0.004482), (0.01269, 0.006907, -0.003728), (0.01253, 0.00647, -0.002958), (0.01236, 0.006037, -0.002174), (0.0122, 0.00561, -0.001378), (0.01204, 0.00519, -0.0005721), (0.01189, 0.004778, 0.0002417), (0.01173, 0.004375, 0.001061), (0.01158, 0.003983, 0.001884), (0.01143, 0.003601, 0.002709), (0.01129, 0.003232, 0.003533), (0.01115, 0.002876, 0.004355), (0.01101, 0.002533, 0.005172), (0.01088, 0.002206, 0.005982), (0.01076, 0.001895, 0.006783), (0.01064, 0.0016, 0.007573), (0.01053, 0.001322, 0.00835), (0.01042, 0.001062, 0.009112), (0.01032, 0.000821, 0.009857), (0.01023, 0.0005992, 0.01058), (0.01014, 0.0003973, 0.01129), (0.01006, 0.0002157, 0.01197)], [], [(13, 45, 6, 4), (112, 78, 5, 7), (1, 79, 111, 3), (2, 0, 8, 10), (3, 111, 113, 47, 46, 2), (7, 5, 4, 6), (78, 80, 14, 13, 4, 5), (45, 47, 113, 112, 7, 6), (9, 11, 10, 8), (1, 3, 11, 9), (0, 1, 9, 8), (3, 2, 10, 11), (12, 15, 14), (15, 16, 14), (16, 17, 14), (17, 18, 14), (18, 19, 14), (19, 20, 14), (20, 21, 14), (21, 22, 14), (22, 23, 14), (23, 24, 14), (24, 25, 14), (25, 26, 14), (26, 27, 14), (27, 28, 14), (28, 29, 14), (29, 30, 14), (30, 31, 14), (31, 32, 14), (32, 33, 14), (33, 34, 14), (34, 35, 14), (35, 36, 14), (36, 37, 14), (37, 38, 14), (38, 39, 14), (39, 40, 14), (40, 41, 14), (41, 42, 14), (42, 43, 14), (43, 44, 14), (44, 13, 14), (45, 48, 47), (48, 49, 47), (49, 50, 47), (50, 51, 47), (51, 52, 47), (52, 53, 47), (53, 54, 47), (54, 55, 47), (55, 56, 47), (56, 57, 47), (57, 58, 47), (58, 59, 47), (59, 60, 47), (60, 61, 47), (61, 62, 47), (62, 63, 47), (63, 64, 47), (64, 65, 47), (65, 66, 47), (66, 67, 47), (67, 68, 47), (68, 69, 47), (69, 70, 47), (70, 71, 47), (71, 72, 47), (72, 73, 47), (73, 74, 47), (74, 75, 47), (75, 76, 47), (76, 77, 47), (77, 46, 47), (45, 13, 44, 48), (48, 44, 43, 49), (49, 43, 42, 50), (50, 42, 41, 51), (51, 41, 40, 52), (52, 40, 39, 53), (53, 39, 38, 54), (54, 38, 37, 55), (55, 37, 36, 56), (56, 36, 35, 57), (57, 35, 34, 58), (58, 34, 33, 59), (59, 33, 32, 60), (60, 32, 31, 61), (61, 31, 30, 62), (62, 30, 29, 63), (63, 29, 28, 64), (64, 28, 27, 65), (65, 27, 26, 66), (66, 26, 25, 67), (67, 25, 24, 68), (68, 24, 23, 69), (69, 23, 22, 70), (70, 22, 21, 71), (71, 21, 20, 72), (72, 20, 19, 73), (73, 19, 18, 74), (74, 18, 17, 75), (75, 17, 16, 76), (76, 16, 15, 77), (77, 15, 12, 46), (2, 46, 12, 0), (78, 81, 80), (81, 82, 80), (82, 83, 80), (83, 84, 80), (84, 85, 80), (85, 86, 80), (86, 87, 80), (87, 88, 80), (88, 89, 80), (89, 90, 80), (90, 91, 80), (91, 92, 80), (92, 93, 80), (93, 94, 80), (94, 95, 80), (95, 96, 80), (96, 97, 80), (97, 98, 80), (98, 99, 80), (99, 100, 80), (100, 101, 80), (101, 102, 80), (102, 103, 80), (103, 104, 80), (104, 105, 80), (105, 106, 80), (106, 107, 80), (107, 108, 80), (108, 109, 80), (109, 110, 80), (110, 79, 80), (111, 114, 113), (114, 115, 113), (115, 116, 113), (116, 117, 113), (117, 118, 113), (118, 119, 113), (119, 120, 113), (120, 121, 113), (121, 122, 113), (122, 123, 113), (123, 124, 113), (124, 125, 113), (125, 126, 113), (126, 127, 113), (127, 128, 113), (128, 129, 113), (129, 130, 113), (130, 131, 113), (131, 132, 113), (132, 133, 113), (133, 134, 113), (134, 135, 113), (135, 136, 113), (136, 137, 113), (137, 138, 113), (138, 139, 113), (139, 140, 113), (140, 141, 113), (141, 142, 113), (142, 143, 113), (143, 112, 113), (78, 112, 143, 81), (81, 143, 142, 82), (82, 142, 141, 83), (83, 141, 140, 84), (84, 140, 139, 85), (85, 139, 138, 86), (86, 138, 137, 87), (87, 137, 136, 88), (88, 136, 135, 89), (89, 135, 134, 90), (90, 134, 133, 91), (91, 133, 132, 92), (92, 132, 131, 93), (93, 131, 130, 94), (94, 130, 129, 95), (95, 129, 128, 96), (96, 128, 127, 97), (97, 127, 126, 98), (98, 126, 125, 99), (99, 125, 124, 100), (100, 124, 123, 101), (101, 123, 122, 102), (102, 122, 121, 103), (103, 121, 120, 104), (104, 120, 119, 105), (105, 119, 118, 106), (106, 118, 117, 107), (107, 117, 116, 108), (108, 116, 115, 109), (109, 115, 114, 110), (110, 114, 111, 79), (0, 12, 14, 80, 79, 1)])
_uv = me_cube_002.uv_layers.new(name='UVMap')
_uv.uv.foreach_set('vector', [0.625, 1.0, 0.625, 0.75, 0.625, 0.75, 0.625, 1.0, 0.625, 0.5, 0.625, 0.25, 0.625, 0.25, 0.625, 0.5, 0.375, 0.25, 0.4656, 0.25, 0.4656, 0.5, 0.375, 0.5, 0.375, 0.75, 0.375, 1.0, 0.375, 1.0, 0.375, 0.75, 0.375, 0.5, 0.4656, 0.5, 0.625, 0.6193, 0.625, 0.6201, 0.4969, 0.75, 0.375, 0.75, 0.625, 0.5, 0.875, 0.5, 0.875, 0.75, 0.625, 0.75, 0.625, 0.25, 0.625, 0.1307, 0.625, 0.1299, 0.625, 0.0, 0.625, 0.0, 0.625, 0.25, 0.625, 0.75, 0.625, 0.6201, 0.625, 0.6193, 0.625, 0.5, 0.625, 0.5, 0.625, 0.75, 0.125, 0.5, 0.375, 0.5, 0.375, 0.75, 0.125, 0.75, 0.375, 0.25, 0.375, 0.5, 0.375, 0.5, 0.375, 0.25, 0.375, 0.0, 0.375, 0.25, 0.375, 0.25, 0.375, 0.0, 0.375, 0.5, 0.375, 0.75, 0.375, 0.75, 0.375, 0.5, 0.625, 0.0, 0.625, -0.05253, 0.625, 0.1299, 0.625, -0.05253, 0.625, -0.0496, 0.625, 0.1299, 0.625, -0.0496, 0.625, -0.0466, 0.625, 0.1299, 0.625, -0.0466, 0.625, -0.04354, 0.625, 0.1299, 0.625, -0.04354, 0.625, -0.04043, 0.625, 0.1299, 0.625, -0.04043, 0.625, -0.03727, 0.625, 0.1299, 0.625, -0.03727, 0.625, -0.03407, 0.625, 0.1299, 0.625, -0.03407, 0.625, -0.03084, 0.625, 0.1299, 0.625, -0.03084, 0.625, -0.02759, 0.625, 0.1299, 0.625, -0.02759, 0.625, -0.02433, 0.625, 0.1299, 0.625, -0.02433, 0.625, -0.02106, 0.625, 0.1299, 0.625, -0.02106, 0.625, -0.0178, 0.625, 0.1299, 0.625, -0.0178, 0.625, -0.01456, 0.625, 0.1299, 0.625, -0.01456, 0.625, -0.01136, 0.625, 0.1299, 0.625, -0.01136, 0.625, 0.0, 0.625, 0.1299, 0.625, 0.0, 0.625, 0.0, 0.625, 0.1299, 0.625, 0.0, 0.625, 0.0, 0.625, 0.1299, 0.625, 0.0, 0.625, 0.0, 0.625, 0.1299, 0.625, 0.0, 0.625, 0.0, 0.625, 0.1299, 0.625, 0.0, 0.625, 0.0, 0.625, 0.1299, 0.625, 0.0, 0.625, 0.0, 0.625, 0.1299, 0.625, 0.0, 0.625, 0.0, 0.625, 0.1299, 0.625, 0.0, 0.625, 0.0, 0.625, 0.1299, 0.625, 0.0, 0.625, 0.0, 0.625, 0.1299, 0.625, 0.0, 0.625, 0.0, 0.625, 0.1299, 0.625, 0.0, 0.625, 0.0, 0.625, 0.1299, 0.625, 0.0, 0.625, 0.0, 0.625, 0.1299, 0.625, 0.0, 0.625, 0.0, 0.625, 0.1299, 0.625, 0.0, 0.625, 0.0, 0.625, 0.1299, 0.625, 0.0, 0.625, 0.0, 0.625, 0.1299, 0.625, 0.0, 0.625, 0.0, 0.625, 0.1299, 0.625, 0.75, 0.625, 0.75, 0.625, 0.6201, 0.625, 0.75, 0.625, 0.7499, 0.625, 0.6201, 0.625, 0.7499, 0.625, 0.7497, 0.625, 0.6201, 0.625, 0.7497, 0.625, 0.7495, 0.625, 0.6201, 0.625, 0.7495, 0.625, 0.7492, 0.625, 0.6201, 0.625, 0.7492, 0.625, 0.7489, 0.625, 0.6201, 0.625, 0.7489, 0.625, 0.7484, 0.625, 0.6201, 0.625, 0.7484, 0.625, 0.748, 0.625, 0.6201, 0.625, 0.748, 0.625, 0.7475, 0.625, 0.6201, 0.625, 0.7475, 0.625, 0.7469, 0.625, 0.6201, 0.625, 0.7469, 0.625, 0.7463, 0.625, 0.6201, 0.625, 0.7463, 0.625, 0.7456, 0.625, 0.6201, 0.625, 0.7456, 0.625, 0.7449, 0.625, 0.6201, 0.625, 0.7449, 0.625, 0.7441, 0.625, 0.6201, 0.625, 0.7441, 0.625, 0.743, 0.625, 0.6201, 0.625, 0.743, 0.625, 0.7413, 0.625, 0.6201, 0.625, 0.7413, 0.625, 0.739, 0.625, 0.6201, 0.625, 0.739, 0.625, 0.7365, 0.625, 0.6201, 0.625, 0.7365, 0.625, 0.7339, 0.625, 0.6201, 0.625, 0.7339, 0.625, 0.7314, 0.625, 0.6201, 0.625, 0.7314, 0.625, 0.7288, 0.625, 0.6201, 0.625, 0.7288, 0.625, 0.7262, 0.625, 0.6201, 0.625, 0.7262, 0.625, 0.7236, 0.625, 0.6201, 0.625, 0.7236, 0.625, 0.721, 0.625, 0.6201, 0.625, 0.721, 0.625, 0.7184, 0.625, 0.6201, 0.625, 0.7184, 0.625, 0.7159, 0.625, 0.6201, 0.625, 0.7159, 0.625, 0.7134, 0.625, 0.6201, 0.625, 0.7134, 0.625, 0.7109, 0.625, 0.6201, 0.625, 0.7109, 0.625, 0.7084, 0.625, 0.6201, 0.625, 0.7084, 0.625, 0.706, 0.625, 0.6201, 0.625, 0.706, 0.625, 0.7036, 0.625, 0.6201, 0.625, 0.75, 0.625, 1.0, 0.625, 1.0, 0.625, 0.75, 0.625, 0.75, 0.625, 1.0, 0.625, 1.0, 0.625, 0.7499, 0.625, 0.7499, 0.625, 1.0, 0.625, 1.0, 0.625, 0.7497, 0.625, 0.7497, 0.625, 1.0, 0.625, 1.001, 0.625, 0.7495, 0.625, 0.7495, 0.625, 1.001, 0.625, 1.001, 0.625, 0.7492, 0.625, 0.7492, 0.625, 1.001, 0.625, 1.001, 0.625, 0.7489, 0.625, 0.7489, 0.625, 1.001, 0.625, 1.002, 0.625, 0.7484, 0.625, 0.7484, 0.625, 1.002, 0.625, 1.002, 0.625, 0.748, 0.625, 0.748, 0.625, 1.002, 0.625, 1.003, 0.625, 0.7475, 0.625, 0.7475, 0.625, 1.003, 0.625, 1.003, 0.625, 0.7469, 0.625, 0.7469, 0.625, 1.003, 0.625, 1.004, 0.625, 0.7463, 0.625, 0.7463, 0.625, 1.004, 0.625, 1.004, 0.625, 0.7456, 0.625, 0.7456, 0.625, 1.004, 0.625, 1.005, 0.625, 0.7449, 0.625, 0.7449, 0.625, 1.005, 0.625, 1.006, 0.625, 0.7441, 0.625, 0.7441, 0.625, 1.006, 0.625, 1.007, 0.625, 0.743, 0.625, 0.743, 0.625, 1.007, 0.62, 1.005, 0.62, 0.7453, 0.62, 0.7453, 0.62, 1.005, 0.6109, 1.004, 0.6109, 0.7458, 0.6109, 0.7458, 0.6109, 1.004, 0.6018, 1.004, 0.6018, 0.7463, 0.6018, 0.7463, 0.6018, 1.004, 0.5928, 1.003, 0.5928, 0.7469, 0.5928, 0.7469, 0.5928, 1.003, 0.5838, 1.003, 0.5838, 0.7474, 0.5838, 0.7474, 0.5838, 1.003, 0.575, 1.002, 0.575, 0.7478, 0.575, 0.7478, 0.575, 1.002, 0.5663, 1.002, 0.5663, 0.7482, 0.5663, 0.7482, 0.5663, 1.002, 0.5577, 1.001, 0.5577, 0.7486, 0.5577, 0.7486, 0.5577, 1.001, 0.5493, 1.001, 0.5493, 0.7489, 0.5493, 0.7489, 0.5493, 1.001, 0.5411, 1.001, 0.5411, 0.7492, 0.5411, 0.7492, 0.5411, 1.001, 0.5331, 1.001, 0.5331, 0.7495, 0.5331, 0.7495, 0.5331, 1.001, 0.5253, 1.0, 0.5253, 0.7497, 0.5253, 0.7497, 0.5253, 1.0, 0.5178, 1.0, 0.5178, 0.7498, 0.5178, 0.7498, 0.5178, 1.0, 0.5105, 1.0, 0.5105, 0.7499, 0.5105, 0.7499, 0.5105, 1.0, 0.5036, 1.0, 0.5036, 0.75, 0.5036, 0.75, 0.5036, 1.0, 0.4969, 1.0, 0.4969, 0.75, 0.375, 0.75, 0.4969, 0.75, 0.4969, 1.0, 0.375, 1.0, 0.625, 0.25, 0.625, 0.25, 0.625, 0.1307, 0.625, 0.25, 0.625, 0.2498, 0.625, 0.1307, 0.625, 0.2498, 0.625, 0.2496, 0.625, 0.1307, 0.625, 0.2496, 0.625, 0.2494, 0.625, 0.1307, 0.625, 0.2494, 0.625, 0.249, 0.625, 0.1307, 0.625, 0.249, 0.625, 0.2486, 0.625, 0.1307, 0.625, 0.2486, 0.625, 0.2482, 0.625, 0.1307, 0.625, 0.2482, 0.625, 0.2476, 0.625, 0.1307, 0.625, 0.2476, 0.625, 0.247, 0.625, 0.1307, 0.625, 0.247, 0.625, 0.2464, 0.625, 0.1307, 0.625, 0.2464, 0.625, 0.2456, 0.625, 0.1307, 0.625, 0.2456, 0.625, 0.2449, 0.625, 0.1307, 0.625, 0.2449, 0.625, 0.244, 0.625, 0.1307, 0.625, 0.244, 0.625, 0.2431, 0.625, 0.1307, 0.625, 0.2431, 0.625, 0.2421, 0.625, 0.1307, 0.625, 0.2421, 0.625, 0.2404, 0.625, 0.1307, 0.625, 0.2404, 0.625, 0.2374, 0.625, 0.1307, 0.625, 0.2374, 0.625, 0.2341, 0.625, 0.1307, 0.625, 0.2341, 0.625, 0.2307, 0.625, 0.1307, 0.625, 0.2307, 0.625, 0.2272, 0.625, 0.1307, 0.625, 0.2272, 0.625, 0.2238, 0.625, 0.1307, 0.625, 0.2238, 0.625, 0.2204, 0.625, 0.1307, 0.625, 0.2204, 0.625, 0.217, 0.625, 0.1307, 0.625, 0.217, 0.625, 0.2136, 0.625, 0.1307, 0.625, 0.2136, 0.625, 0.2103, 0.625, 0.1307, 0.625, 0.2103, 0.625, 0.207, 0.625, 0.1307, 0.625, 0.207, 0.625, 0.2037, 0.625, 0.1307, 0.625, 0.2037, 0.625, 0.2005, 0.625, 0.1307, 0.625, 0.2005, 0.625, 0.1974, 0.625, 0.1307, 0.625, 0.1974, 0.625, 0.1943, 0.625, 0.1307, 0.625, 0.1943, 0.625, 0.1913, 0.625, 0.1307, 0.4656, 0.5, 0.4738, 0.5, 0.625, 0.6193, 0.4738, 0.5, 0.4824, 0.5001, 0.625, 0.6193, 0.4824, 0.5001, 0.4914, 0.5002, 0.625, 0.6193, 0.4914, 0.5002, 0.5006, 0.5003, 0.625, 0.6193, 0.5006, 0.5003, 0.5101, 0.5005, 0.625, 0.6193, 0.5101, 0.5005, 0.5199, 0.5007, 0.625, 0.6193, 0.5199, 0.5007, 0.5298, 0.501, 0.625, 0.6193, 0.5298, 0.501, 0.54, 0.5013, 0.625, 0.6193, 0.54, 0.5013, 0.5504, 0.5016, 0.625, 0.6193, 0.5504, 0.5016, 0.5609, 0.502, 0.625, 0.6193, 0.5609, 0.502, 0.5716, 0.5024, 0.625, 0.6193, 0.5716, 0.5024, 0.5823, 0.5029, 0.625, 0.6193, 0.5823, 0.5029, 0.5931, 0.5034, 0.625, 0.6193, 0.5931, 0.5034, 0.6039, 0.5039, 0.625, 0.6193, 0.6039, 0.5039, 0.6148, 0.5044, 0.625, 0.6193, 0.6148, 0.5044, 0.6256, 0.5045, 0.625, 0.6193, 0.6256, 0.5045, 0.6364, 0.5026, 0.625, 0.6193, 0.6364, 0.5026, 0.6472, 0.5001, 0.625, 0.6193, 0.6472, 0.5001, 0.6578, 0.4977, 0.625, 0.6193, 0.6578, 0.4977, 0.6683, 0.4952, 0.625, 0.6193, 0.6683, 0.4952, 0.6786, 0.4929, 0.625, 0.6193, 0.6786, 0.4929, 0.6888, 0.4905, 0.625, 0.6193, 0.6888, 0.4905, 0.6987, 0.4883, 0.625, 0.6193, 0.6987, 0.4883, 0.7085, 0.4862, 0.625, 0.6193, 0.7085, 0.4862, 0.718, 0.4841, 0.625, 0.6193, 0.718, 0.4841, 0.7271, 0.4822, 0.625, 0.6193, 0.7271, 0.4822, 0.736, 0.4804, 0.625, 0.6193, 0.736, 0.4804, 0.7446, 0.4787, 0.625, 0.6193, 0.7446, 0.4787, 0.7528, 0.4772, 0.625, 0.6193, 0.7528, 0.4772, 0.7607, 0.4758, 0.625, 0.6193, 0.7607, 0.4758, 0.7681, 0.4745, 0.625, 0.6193, 0.625, 0.25, 0.625, 0.5, 0.625, 0.5, 0.625, 0.25, 0.625, 0.25, 0.625, 0.5, 0.625, 0.5002, 0.625, 0.2498, 0.625, 0.2498, 0.625, 0.5002, 0.625, 0.5004, 0.625, 0.2496, 0.625, 0.2496, 0.625, 0.5004, 0.625, 0.5006, 0.625, 0.2494, 0.625, 0.2494, 0.625, 0.5006, 0.625, 0.501, 0.625, 0.249, 0.625, 0.249, 0.625, 0.501, 0.625, 0.5014, 0.625, 0.2486, 0.625, 0.2486, 0.625, 0.5014, 0.625, 0.5018, 0.625, 0.2482, 0.625, 0.2482, 0.625, 0.5018, 0.625, 0.5024, 0.625, 0.2476, 0.625, 0.2476, 0.625, 0.5024, 0.625, 0.503, 0.625, 0.247, 0.625, 0.247, 0.625, 0.503, 0.625, 0.5036, 0.625, 0.2464, 0.625, 0.2464, 0.625, 0.5036, 0.625, 0.5044, 0.625, 0.2456, 0.625, 0.2456, 0.625, 0.5044, 0.625, 0.5051, 0.625, 0.2449, 0.625, 0.2449, 0.625, 0.5051, 0.625, 0.506, 0.625, 0.244, 0.625, 0.244, 0.625, 0.506, 0.625, 0.5069, 0.625, 0.2431, 0.625, 0.2431, 0.625, 0.5069, 0.625, 0.5079, 0.625, 0.2421, 0.625, 0.2421, 0.625, 0.5079, 0.6148, 0.5044, 0.6148, 0.2456, 0.6148, 0.2456, 0.6148, 0.5044, 0.6039, 0.5039, 0.6039, 0.2461, 0.6039, 0.2461, 0.6039, 0.5039, 0.5931, 0.5034, 0.5931, 0.2466, 0.5931, 0.2466, 0.5931, 0.5034, 0.5823, 0.5029, 0.5823, 0.2471, 0.5823, 0.2471, 0.5823, 0.5029, 0.5716, 0.5024, 0.5716, 0.2476, 0.5716, 0.2476, 0.5716, 0.5024, 0.5609, 0.502, 0.5609, 0.248, 0.5609, 0.248, 0.5609, 0.502, 0.5504, 0.5016, 0.5504, 0.2484, 0.5504, 0.2484, 0.5504, 0.5016, 0.54, 0.5013, 0.54, 0.2487, 0.54, 0.2487, 0.54, 0.5013, 0.5298, 0.501, 0.5298, 0.249, 0.5298, 0.249, 0.5298, 0.501, 0.5199, 0.5007, 0.5199, 0.2493, 0.5199, 0.2493, 0.5199, 0.5007, 0.5101, 0.5005, 0.5101, 0.2495, 0.5101, 0.2495, 0.5101, 0.5005, 0.5006, 0.5003, 0.5006, 0.2497, 0.5006, 0.2497, 0.5006, 0.5003, 0.4914, 0.5002, 0.4914, 0.2498, 0.4914, 0.2498, 0.4914, 0.5002, 0.4824, 0.5001, 0.4824, 0.2499, 0.4824, 0.2499, 0.4824, 0.5001, 0.4738, 0.5, 0.4738, 0.25, 0.4738, 0.25, 0.4738, 0.5, 0.4656, 0.5, 0.4656, 0.25, 0.375, 0.0, 0.4969, 0.0, 0.625, 0.1299, 0.625, 0.1307, 0.4656, 0.25, 0.375, 0.25])
me_cube_002.update()
me_plane_007 = bpy.data.meshes.new('Plane.007')
me_plane_007.from_pydata([(-0.0065, -0.0065, 0.0), (0.0365, -0.0065, 0.0), (-0.0065, 0.0065, 0.0), (0.0365, 0.0065, 0.0), (-0.0065, -0.0065, 0.005), (0.0365, -0.0065, 0.005), (-0.0065, 0.0065, 0.005), (0.0365, 0.0065, 0.005)], [], [(0, 2, 3, 1), (4, 5, 7, 6), (3, 2, 6, 7), (0, 1, 5, 4), (1, 3, 7, 5), (2, 0, 4, 6)])
_uv = me_plane_007.uv_layers.new(name='UVMap')
_uv.uv.foreach_set('vector', [0.0, 0.0, 0.0, 1.0, 1.0, 1.0, 1.0, 0.0, 0.0, 0.0, 1.0, 0.0, 1.0, 1.0, 0.0, 1.0, 1.0, 1.0, 0.0, 1.0, 0.0, 1.0, 1.0, 1.0, 0.0, 0.0, 1.0, 0.0, 1.0, 0.0, 0.0, 0.0, 1.0, 0.0, 1.0, 1.0, 1.0, 1.0, 1.0, 0.0, 0.0, 1.0, 0.0, 0.0, 0.0, 0.0, 0.0, 1.0])
me_plane_007.update()
me_plane_008 = bpy.data.meshes.new('Plane.008')
me_plane_008.from_pydata([(-0.0065, -0.0065, 0.0), (0.0365, -0.0065, 0.0), (-0.0065, 0.0065, 0.0), (0.0365, 0.0065, 0.0), (0.002057, -0.0065, 0.004111), (0.02794, -0.0065, 0.004111), (0.002057, 0.0065, 0.004111), (0.02794, 0.0065, 0.004111)], [], [(0, 2, 3, 1), (4, 5, 7, 6), (3, 2, 6, 7), (0, 1, 5, 4), (1, 3, 7, 5), (2, 0, 4, 6)])
_uv = me_plane_008.uv_layers.new(name='UVMap')
_uv.uv.foreach_set('vector', [0.0, 0.0, 0.0, 1.0, 1.0, 1.0, 1.0, 0.0, 0.0, 0.0, 1.0, 0.0, 1.0, 1.0, 0.0, 1.0, 1.0, 1.0, 0.0, 1.0, 0.0, 1.0, 1.0, 1.0, 0.0, 0.0, 1.0, 0.0, 1.0, 0.0, 0.0, 0.0, 1.0, 0.0, 1.0, 1.0, 1.0, 1.0, 1.0, 0.0, 0.0, 1.0, 0.0, 0.0, 0.0, 0.0, 0.0, 1.0])
me_plane_008.update()

# ---- objects
ob_plane = bpy.data.objects.new('Plane', me_plane)
ob_plane_001 = bpy.data.objects.new('Plane.001', me_plane_001)
ob_plane_002 = bpy.data.objects.new('Plane.002', me_plane_002)
ob_plane_003 = bpy.data.objects.new('Plane.003', me_plane_003)
ob_plane_004 = bpy.data.objects.new('Plane.004', me_plane_004)
ob_bocchino = bpy.data.objects.new('bocchino', me_plane_005)
ob_cube = bpy.data.objects.new('Cube', me_cube)
ob_cube_001 = bpy.data.objects.new('Cube.001', me_cube_001)
ob_cylinder = bpy.data.objects.new('Cylinder', me_cylinder)
ob_bocchino_point = bpy.data.objects.new('bocchino point', me_cube_002)
ob_plane_005 = bpy.data.objects.new('Plane.005', me_plane_007)
ob_plane_006 = bpy.data.objects.new('Plane.006', me_plane_008)

# ---- transforms, parenting, visibility, modifiers, constraints
ob_plane.location = (0.0, 0.0, 0.0)
ob_plane_001.location = (0.023, 0.0, 0.0)
ob_plane_002.location = (0.043, 0.0, 0.0)
ob_plane_003.location = (-0.02, 0.0, 0.0)
ob_plane_004.location = (0.0, 0.0, 0.0)
ob_bocchino.location = (0.0, 0.0, 0.0)
ob_cube.location = (0.0, 0.0, 0.125)
ob_cube.scale = (0.9308, 0.9308, 0.9308)
ob_cube_001.location = (0.0, 0.0, 0.125)
ob_cube_001.scale = (0.9308, 0.9308, 0.9308)
ob_cylinder.location = (0.002497, -0.007014, 0.1353)
ob_cylinder.rotation_euler = (0.04335, -0.0, 0.0)
ob_cylinder.scale = (1.0, 1.0, 0.3488)
ob_bocchino_point.location = (0.0, 0.0, 0.125)
ob_bocchino_point.scale = (0.9308, 0.9308, 0.9308)
_m = ob_bocchino_point.modifiers.new('Boolean', 'BOOLEAN')
_m.object = ob_cylinder
_m = ob_bocchino_point.modifiers.new('Boolean.001', 'BOOLEAN')
_m.object = ob_bocchino
ob_plane_005.location = (0.0, 0.0, -0.0004013)
ob_plane_006.location = (-0.01075, 0.0, 0.0)
ob_plane_006.scale = (1.711, 1.462, 1.0)
_m = ob_plane_006.modifiers.new('Boolean', 'BOOLEAN')
_m.object = ob_plane_005

# ---- collection membership
col_collection.objects.link(ob_plane)
col_collection.objects.link(ob_plane_001)
col_collection.objects.link(ob_plane_002)
col_collection.objects.link(ob_plane_003)
col_collection.objects.link(ob_plane_004)
col_collection.objects.link(ob_bocchino)
col_collection.objects.link(ob_cube)
col_collection.objects.link(ob_cube_001)
col_collection.objects.link(ob_cylinder)
col_collection.objects.link(ob_bocchino_point)
col_collection.objects.link(ob_plane_005)
col_collection.objects.link(ob_plane_006)

# ---- scene / render settings (as saved in the file)
scene.frame_start = 1; scene.frame_end = 250; scene.frame_set(1)
scene.render.engine = 'BLENDER_EEVEE_NEXT'
scene.cycles.sampling_pattern = 'TABULATED_SOBOL'
scene.cycles.use_light_tree = False
scene.view_settings.view_transform = 'Filmic'
bpy.context.view_layer.update()

# ---- added for rendering (the .blend has no active camera and no usable light): camera, sun
cam_auto = bpy.data.cameras.new('AutoCamera')
cam_auto.lens = 50.0
cam_auto.sensor_width = 36.0
cam_auto.clip_end = 1000.0
ob_auto_camera = bpy.data.objects.new('AutoCamera', cam_auto)
scene.collection.objects.link(ob_auto_camera)
ob_auto_camera.location = (0.198235, -0.198184, 0.233091)
ob_auto_camera.rotation_euler = (1.09748, -7.21219e-08, 0.694738)
scene.camera = ob_auto_camera
light_auto_sun = bpy.data.lights.new('AutoSun', 'SUN')
light_auto_sun.energy = 3.0
light_auto_sun.angle = 0.0523599
ob_auto_sun = bpy.data.objects.new('AutoSun', light_auto_sun)
scene.collection.objects.link(ob_auto_sun)
ob_auto_sun.rotation_euler = (0.872665, 0.174533, 0.523599)
bpy.context.view_layer.update()
